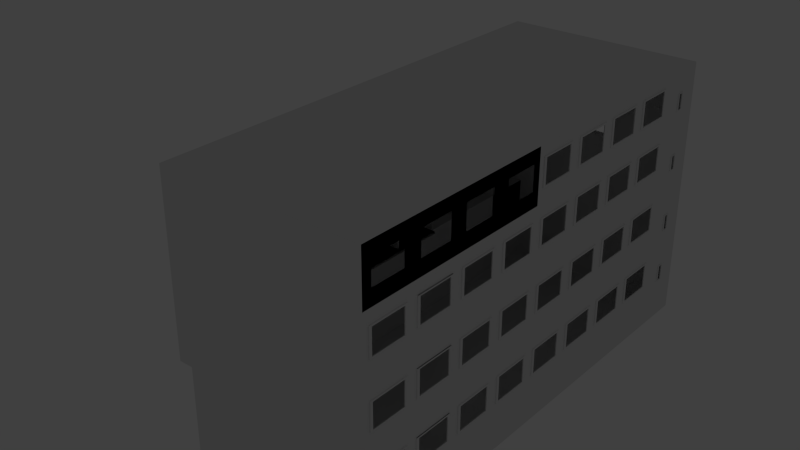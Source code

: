 # Source: BatAext_2_1.blend  (saved by Blender 2.73.0; exported with 4.5.12 LTS)
import bpy
from mathutils import Matrix  # noqa: F401  (used for matrix-valued properties, if any)

bpy.ops.wm.read_factory_settings(use_empty=True)
scene = bpy.context.scene
scene.name = 'Scene'

# ---- collections
col_collection_1 = bpy.data.collections.new('Collection 1'); scene.collection.children.link(col_collection_1)

# ---- materials (node trees are filled in below, after node groups)
mat_material = bpy.data.materials.new('Material')
mat_material.alpha_threshold = 0.0
mat_material.use_transparent_shadow = False
mat_material.roughness = 0.5
mat_material.line_color = (0.0, 0.0, 0.0, 1.0)

# ---- material node trees

# ---- world
world_world = bpy.data.worlds.new('World'); scene.world = world_world
world_world.color = (0.05088, 0.05088, 0.05088)
world_world.use_sun_shadow = False
world_world.sun_shadow_jitter_overblur = 0.0
world_world.cycles.sampling_method = 'MANUAL'
world_world.cycles.sample_map_resolution = 256

# ---- lights
light_lamp = bpy.data.lights.new('Lamp', 'POINT')
light_lamp.transmission_factor = 0.0
light_lamp.cutoff_distance = 30.0
light_lamp.energy = 100.0
light_lamp.shadow_buffer_clip_start = 1.001
light_lamp.shadow_soft_size = 0.1
light_lamp.shadow_maximum_resolution = 0.006
light_lamp.use_absolute_resolution = True
light_lamp.cycles.use_multiple_importance_sampling = False

# ---- meshes
me_cube_001 = bpy.data.meshes.new('Cube.001')
me_cube_001.from_pydata([(-0.8335, -0.8417, -0.9322), (-0.8335, 0.8417, -0.9322), (0.8335, 0.8417, -0.9322), (0.8335, -0.8417, -0.9322), (-0.8335, -0.8417, 1.006), (-0.8335, 0.8417, 1.006), (0.8335, 0.8417, 1.006), (0.8335, -0.8417, 1.006), (-0.8335, -0.8417, -0.5565), (-0.8335, -0.8418, -0.1091), (-0.8335, -0.8419, 0.361), (-0.8335, -0.8419, 0.7779), (-0.8335, 0.8417, 0.7779), (-0.8335, 0.8417, 0.361), (-0.8335, 0.8417, -0.1091), (-0.8335, 0.8417, -0.5565), (0.8335, 0.8417, 0.7779), (0.8335, 0.8417, 0.361), (0.8335, 0.8417, -0.1091), (0.8335, 0.8417, -0.5565), (0.8335, -0.8417, 0.7779), (0.8335, -0.8417, 0.361), (0.8335, -0.8417, -0.1091), (0.8335, -0.8417, -0.5565), (-0.8335, -0.6546, 1.006), (-0.8335, -0.4676, 1.006), (-0.8335, -0.2806, 1.006), (-0.8335, -0.09352, 1.006), (-0.8335, 0.09352, 1.006), (-0.8335, 0.2806, 1.006), (-0.8335, 0.4676, 1.006), (-0.8335, 0.6546, 1.006), (-0.8335, 0.6546, -0.9322), (-0.8335, 0.4676, -0.9322), (-0.8335, 0.2806, -0.9322), (-0.8335, 0.09352, -0.9322), (-0.8335, -0.09352, -0.9322), (-0.8335, -0.2806, -0.9322), (-0.8335, -0.4676, -0.9322), (-0.8335, -0.6547, -0.9322), (0.8335, 0.6546, 1.006), (0.8335, 0.4676, 1.006), (0.8335, 0.2806, 1.006), (0.8335, 0.09352, 1.006), (0.8335, -0.09352, 1.006), (0.8335, -0.2806, 1.006), (0.8335, -0.4676, 1.006), (0.8335, -0.6546, 1.006), (0.8335, -0.6546, -0.9322), (0.8335, -0.4676, -0.9322), (0.8335, -0.2806, -0.9322), (0.8335, -0.09374, -0.9322), (0.8335, 0.09352, -0.9322), (0.8335, 0.2806, -0.9322), (0.8335, 0.4676, -0.9322), (0.8335, 0.6546, -0.9322), (0.8335, -0.6546, 0.7779), (0.8335, -0.4676, 0.7779), (0.8335, -0.2806, 0.7779), (0.8335, -0.09352, 0.7779), (0.8335, 0.09352, 0.7779), (0.8335, 0.2806, 0.7779), (0.8335, 0.4676, 0.7779), (0.8335, 0.6546, 0.7779), (0.8335, -0.4871, -0.2613), (0.8335, -0.4871, -0.4601), (0.8335, -0.6341, -0.4601), (0.8335, -0.6341, -0.2613), (0.8335, -0.6242, -0.4501), (0.8419, -0.6241, -0.4501), (0.8419, -0.6846, -0.4501), (0.8335, 0.6546, 0.361), (0.8419, -0.8117, -0.4501), (0.8335, -0.6846, -0.4501), (0.8335, -0.8117, -0.4501), (0.8335, -0.8217, -0.4601), (0.8335, -0.8217, -0.2613), (0.8335, 0.6546, -0.1091), (0.8335, -0.6546, -0.1075), (0.8335, -0.6546, -0.5565), (0.8335, -0.4676, -0.5565), (0.8335, 0.6546, -0.5565), (0.8335, -0.09374, -0.5565), (0.8335, -0.6546, -0.5565), (0.8335, -0.8417, -0.5565), (-0.8335, 0.6546, 0.7779), (-0.8335, 0.4676, 0.7779), (-0.8335, 0.2806, 0.7779), (-0.8335, 0.09352, 0.7779), (-0.8335, -0.09352, 0.7779), (-0.8335, -0.2806, 0.7779), (-0.8335, -0.4676, 0.7779), (-0.8335, -0.6546, 0.7779), (-0.8335, 0.6546, 0.361), (-0.8335, 0.4676, 0.361), (-0.8335, 0.2806, 0.361), (-0.8335, 0.09352, 0.361), (-0.8335, -0.09352, 0.361), (-0.8335, -0.2806, 0.361), (-0.8335, -0.4676, 0.361), (-0.8335, -0.6546, 0.361), (-0.8335, 0.6546, -0.1091), (-0.8335, 0.4676, -0.1091), (-0.8335, 0.2806, -0.1091), (-0.8335, 0.09352, -0.1091), (-0.8335, -0.09352, -0.1091), (-0.8335, -0.2806, -0.1091), (-0.8335, -0.4676, -0.1091), (-0.8335, -0.6545, -0.1091), (-0.8335, 0.6546, -0.5565), (-0.8335, 0.4676, -0.5565), (-0.8335, 0.2806, -0.5565), (-0.8335, 0.09352, -0.5565), (-0.8335, -0.09352, -0.5565), (-0.8335, -0.2806, -0.5565), (-0.8335, -0.4676, -0.5565), (-0.8335, -0.6545, -0.5565), (-0.8335, 0.7941, -0.604), (-0.8335, 0.7941, -0.6831), (-0.8335, 0.7022, -0.6831), (-0.8335, 0.7022, -0.604), (-0.8335, 0.7891, -0.609), (-0.8335, 0.7891, -0.6781), (-0.8335, 0.7072, -0.6781), (-0.8335, 0.7072, -0.609), (-0.8398, 0.7941, -0.604), (-0.8398, 0.7941, -0.6831), (-0.8398, 0.7022, -0.6831), (-0.8398, 0.7022, -0.604), (-0.8398, 0.7891, -0.609), (-0.8398, 0.7891, -0.6781), (-0.8398, 0.7072, -0.6781), (-0.8398, 0.7072, -0.609), (-0.8335, 0.6546, -0.1091), (-0.8335, 0.8417, -0.5565), (-0.8335, 0.6546, -0.5565), (-0.8335, 0.8417, -0.1091), (-0.8335, 0.7941, -0.1617), (-0.8335, 0.7941, -0.2509), (-0.8335, 0.7022, -0.2509), (-0.8335, 0.7022, -0.1617), (-0.8398, 0.7941, -0.1617), (-0.8398, 0.7941, -0.2509), (-0.8398, 0.7022, -0.2509), (-0.8398, 0.7022, -0.1617), (-0.8398, 0.7891, -0.1674), (-0.8398, 0.7891, -0.2453), (-0.8398, 0.7072, -0.2453), (-0.8398, 0.7072, -0.1674), (-0.8335, 0.7941, -0.1617), (-0.8335, 0.7941, -0.2509), (-0.8335, 0.7022, -0.2509), (-0.8335, 0.7022, -0.1617), (-0.8398, 0.7941, -0.1617), (-0.8398, 0.7941, -0.2509), (-0.8398, 0.7022, -0.2509), (-0.8398, 0.7022, -0.1617), (-0.8398, 0.7891, -0.1674), (-0.8398, 0.7891, -0.2453), (-0.8398, 0.7072, -0.2453), (-0.8398, 0.7072, -0.1674), (-0.8335, 0.7941, 0.2922), (-0.8335, 0.7941, 0.203), (-0.8335, 0.7022, 0.203), (-0.8335, 0.7022, 0.2922), (-0.8398, 0.7941, 0.2922), (-0.8398, 0.7941, 0.203), (-0.8398, 0.7022, 0.203), (-0.8398, 0.7022, 0.2922), (-0.8398, 0.7891, 0.2866), (-0.8398, 0.7891, 0.2086), (-0.8398, 0.7072, 0.2086), (-0.8398, 0.7072, 0.2866), (-0.8335, 0.8417, -0.9322), (-0.8335, 0.8417, -0.5565), (-0.8335, 0.6546, -0.9322), (-0.8335, 0.6546, -0.5565), (-0.8335, 0.7941, -0.604), (-0.8335, 0.7941, -0.6831), (-0.8335, 0.7022, -0.6831), (-0.8335, 0.7022, -0.604), (-0.8335, 0.7891, -0.609), (-0.8335, 0.7891, -0.6781), (-0.8335, 0.7072, -0.6781), (-0.8335, 0.7072, -0.609), (-0.8398, 0.7941, -0.604), (-0.8398, 0.7941, -0.6831), (-0.8398, 0.7022, -0.6831), (-0.8398, 0.7022, -0.604), (-0.8398, 0.7891, -0.609), (-0.8398, 0.7891, -0.6781), (-0.8398, 0.7072, -0.6781), (-0.8398, 0.7072, -0.609), (-0.8335, 0.7941, 0.7097), (-0.8335, 0.7941, 0.6306), (-0.8335, 0.7022, 0.6306), (-0.8335, 0.7022, 0.7097), (-0.8335, 0.7891, 0.7047), (-0.8335, 0.7891, 0.6356), (-0.8335, 0.7072, 0.6356), (-0.8335, 0.7072, 0.7047), (-0.8398, 0.7941, 0.7097), (-0.8398, 0.7941, 0.6306), (-0.8398, 0.7022, 0.6306), (-0.8398, 0.7022, 0.7097), (-0.8398, 0.7891, 0.7047), (-0.8398, 0.7891, 0.6356), (-0.8398, 0.7072, 0.6356), (-0.8398, 0.7072, 0.7047), (-0.8335, 0.8417, -0.9322), (-0.8335, 0.8417, -0.5565), (-0.8335, 0.7941, -0.604), (-0.8335, 0.7941, -0.6831), (-0.8335, 0.7891, -0.6781), (-0.8335, 0.7072, -0.6781), (-0.8398, 0.7891, -0.6781), (-0.8398, 0.7072, -0.6781), (-0.8335, 0.8417, -0.9322), (-0.8335, 0.8417, -0.5565), (-0.8335, 0.6546, -0.9322), (-0.8335, 0.6546, -0.5565), (-0.8335, 0.7941, -0.604), (-0.8335, 0.7941, -0.6831), (-0.8335, 0.7022, -0.6831), (-0.8335, 0.7022, -0.604), (-0.8335, 0.7891, -0.609), (-0.8335, 0.7891, -0.6781), (-0.8335, 0.7072, -0.6781), (-0.8335, 0.7072, -0.609), (-0.8398, 0.7941, -0.604), (-0.8398, 0.7941, -0.6831), (-0.8398, 0.7022, -0.6831), (-0.8398, 0.7022, -0.604), (-0.8398, 0.7891, -0.609), (-0.8398, 0.7891, -0.6781), (-0.8398, 0.7072, -0.6781), (-0.8398, 0.7072, -0.609), (-0.8335, -0.7022, -0.604), (-0.8335, -0.7022, -0.6831), (-0.8335, -0.7072, -0.6781), (-0.8335, -0.7892, -0.6781), (-0.8398, -0.7072, -0.6781), (-0.8398, -0.7892, -0.6781), (-0.8335, -0.7022, -0.604), (-0.8335, -0.7022, -0.6831), (-0.8335, -0.7942, -0.6831), (-0.8335, -0.7942, -0.604), (-0.8335, -0.7072, -0.609), (-0.8335, -0.7072, -0.6781), (-0.8335, -0.7892, -0.6781), (-0.8335, -0.7892, -0.609), (-0.8398, -0.7022, -0.604), (-0.8398, -0.7022, -0.6831), (-0.8398, -0.7942, -0.6831), (-0.8398, -0.7942, -0.604), (-0.8398, -0.7072, -0.609), (-0.8398, -0.7072, -0.6781), (-0.8398, -0.7892, -0.6781), (-0.8398, -0.7892, -0.609), (-0.8335, 0.8417, 0.361), (-0.8335, -0.7021, -0.1617), (-0.8335, -0.7021, -0.2509), (-0.8335, -0.794, -0.2509), (-0.8335, -0.794, -0.1617), (-0.8398, -0.7021, -0.1617), (-0.8398, -0.7021, -0.2509), (-0.8398, -0.794, -0.2509), (-0.8398, -0.794, -0.1617), (-0.8398, -0.7071, -0.1674), (-0.8398, -0.7071, -0.2453), (-0.8398, -0.789, -0.2453), (-0.8398, -0.789, -0.1674), (-0.8335, 0.8417, 0.7779), (-0.8335, -0.7023, 0.2922), (-0.8335, -0.7023, 0.203), (-0.8335, -0.7943, 0.203), (-0.8335, -0.7943, 0.2922), (-0.8398, -0.7023, 0.2922), (-0.8398, -0.7023, 0.203), (-0.8398, -0.7943, 0.203), (-0.8398, -0.7943, 0.2922), (-0.8398, -0.7073, 0.2866), (-0.8398, -0.7073, 0.2086), (-0.8398, -0.7893, 0.2086), (-0.8398, -0.7893, 0.2866), (-0.8335, 0.6546, 0.7779), (-0.8335, 0.6546, 0.361), (-0.8335, 0.7941, 0.7097), (-0.8335, 0.7941, 0.6306), (-0.8335, 0.7022, 0.6306), (-0.8335, 0.7022, 0.7097), (-0.8335, 0.7891, 0.7047), (-0.8335, 0.7891, 0.6356), (-0.8335, 0.7072, 0.6356), (-0.8335, 0.7072, 0.7047), (-0.8398, 0.7941, 0.7097), (-0.8398, 0.7941, 0.6306), (-0.8398, 0.7022, 0.6306), (-0.8398, 0.7022, 0.7097), (-0.8398, 0.7891, 0.7047), (-0.8398, 0.7891, 0.6356), (-0.8398, 0.7072, 0.6356), (-0.8398, 0.7072, 0.7047), (-0.8335, -0.7024, 0.7097), (-0.8335, -0.7024, 0.6306), (-0.8335, -0.7943, 0.6306), (-0.8335, -0.7943, 0.7097), (-0.8335, -0.7074, 0.7047), (-0.8335, -0.7074, 0.6356), (-0.8335, -0.7893, 0.6356), (-0.8335, -0.7893, 0.7047), (-0.8398, -0.7024, 0.7097), (-0.8398, -0.7024, 0.6306), (-0.8398, -0.7943, 0.6306), (-0.8398, -0.7943, 0.7097), (-0.8398, -0.7074, 0.7047), (-0.8398, -0.7074, 0.6356), (-0.8398, -0.7893, 0.6356), (-0.8398, -0.7893, 0.7047), (-0.8335, 0.6518, -0.8556), (-0.8335, 0.4713, -0.8556), (-0.8335, 0.6518, -0.6315), (-0.8335, 0.4713, -0.6315), (-0.8335, 0.6418, -0.8456), (-0.8335, 0.4813, -0.8456), (-0.8335, 0.6418, -0.6415), (-0.8335, 0.4813, -0.6415), (-0.844, 0.6518, -0.8556), (-0.844, 0.4713, -0.8556), (-0.844, 0.6518, -0.6315), (-0.844, 0.4713, -0.6315), (-0.844, 0.6418, -0.8456), (-0.844, 0.4813, -0.8456), (-0.844, 0.6418, -0.6415), (-0.844, 0.4813, -0.6415), (-0.8335, 0.6546, -0.9322), (-0.8335, 0.4676, -0.9322), (-0.8335, 0.4644, -0.8556), (-0.8335, 0.2839, -0.8556), (-0.8335, 0.4644, -0.6315), (-0.8335, 0.2839, -0.6315), (-0.8335, 0.4544, -0.8456), (-0.8335, 0.2939, -0.8456), (-0.8335, 0.4544, -0.6415), (-0.8335, 0.2939, -0.6415), (-0.844, 0.4644, -0.8556), (-0.844, 0.2839, -0.8556), (-0.844, 0.4644, -0.6315), (-0.844, 0.2839, -0.6315), (-0.844, 0.4544, -0.8456), (-0.844, 0.2939, -0.8456), (-0.844, 0.4544, -0.6415), (-0.844, 0.2939, -0.6415), (-0.8335, 0.6546, -0.5565), (-0.8335, 0.4676, -0.5565), (-0.8335, 0.6518, -0.8556), (-0.8335, 0.4713, -0.8556), (-0.8335, 0.6518, -0.6315), (-0.8335, 0.4713, -0.6315), (-0.8335, 0.6418, -0.8456), (-0.8335, 0.4813, -0.8456), (-0.8335, 0.6418, -0.6415), (-0.8335, 0.4813, -0.6415), (-0.844, 0.6518, -0.8556), (-0.844, 0.4713, -0.8556), (-0.844, 0.6518, -0.6315), (-0.844, 0.4713, -0.6315), (-0.844, 0.6418, -0.8456), (-0.844, 0.4813, -0.8456), (-0.844, 0.6418, -0.6415), (-0.844, 0.4813, -0.6415), (-0.8335, 0.4644, -0.8556), (-0.8335, 0.2839, -0.8556), (-0.8335, 0.4644, -0.6315), (-0.8335, 0.2839, -0.6315), (-0.8335, 0.4544, -0.8456), (-0.8335, 0.2939, -0.8456), (-0.8335, 0.4544, -0.6415), (-0.8335, 0.2939, -0.6415), (-0.844, 0.4644, -0.8556), (-0.844, 0.2839, -0.8556), (-0.844, 0.4644, -0.6315), (-0.844, 0.2839, -0.6315), (-0.844, 0.4544, -0.8456), (-0.844, 0.2939, -0.8456), (-0.844, 0.4544, -0.6415), (-0.844, 0.2939, -0.6415), (-0.8335, -0.09603, -0.8556), (-0.8335, 0.2771, -0.8556), (-0.8335, 0.09656, -0.8556), (-0.8335, 0.2771, -0.6315), (-0.8335, 0.09656, -0.6315), (-0.8335, 0.2671, -0.8456), (-0.8335, 0.1066, -0.8456), (-0.8335, 0.2671, -0.6415), (-0.8335, 0.1066, -0.6415), (-0.844, 0.2771, -0.8556), (-0.844, 0.09656, -0.8556), (-0.844, 0.2771, -0.6315), (-0.844, 0.09656, -0.6315), (-0.844, 0.2671, -0.8456), (-0.844, 0.1066, -0.8456), (-0.844, 0.2671, -0.6415), (-0.844, 0.1066, -0.6415), (-0.8335, 0.08972, -0.8556), (-0.8335, -0.09084, -0.8556), (-0.8335, 0.08972, -0.6315), (-0.8335, -0.09084, -0.6315), (-0.8335, 0.07972, -0.8456), (-0.8335, -0.08084, -0.8456), (-0.8335, 0.07972, -0.6415), (-0.8335, -0.08084, -0.6415), (-0.844, 0.08972, -0.8556), (-0.844, -0.09084, -0.8556), (-0.844, 0.08972, -0.6315), (-0.844, -0.09084, -0.6315), (-0.844, 0.07972, -0.8456), (-0.844, -0.08084, -0.8456), (-0.844, 0.07972, -0.6415), (-0.844, -0.08084, -0.6415), (-0.8335, -0.09603, -0.6315), (-0.8335, -0.09603, -0.8556), (-0.8335, -0.2766, -0.8556), (-0.8335, -0.09603, -0.6315), (-0.8335, -0.2766, -0.6315), (-0.8335, -0.106, -0.8456), (-0.8335, -0.106, -0.6415), (-0.8335, -0.2666, -0.6415), (-0.844, -0.09603, -0.8556), (-0.844, -0.2766, -0.8556), (-0.844, -0.09603, -0.6315), (-0.844, -0.2766, -0.6315), (-0.844, -0.106, -0.8456), (-0.844, -0.2666, -0.8456), (-0.844, -0.106, -0.6415), (-0.844, -0.2666, -0.6415), (-0.8335, -0.2833, -0.8556), (-0.8335, -0.4639, -0.8556), (-0.8335, -0.2833, -0.6315), (-0.8335, -0.4639, -0.6315), (-0.8335, -0.2933, -0.8456), (-0.8335, -0.2933, -0.6415), (-0.8335, -0.4539, -0.6415), (-0.844, -0.2833, -0.8556), (-0.844, -0.4639, -0.8556), (-0.844, -0.2833, -0.6315), (-0.844, -0.4639, -0.6315), (-0.844, -0.2933, -0.8456), (-0.844, -0.4539, -0.8456), (-0.844, -0.2933, -0.6415), (-0.844, -0.4539, -0.6415), (-0.8335, -0.4707, -0.8556), (-0.8335, -0.6513, -0.8556), (-0.8335, -0.4707, -0.6315), (-0.8335, -0.6513, -0.6315), (-0.8335, -0.4807, -0.8456), (-0.8335, -0.6413, -0.8456), (-0.8335, -0.4807, -0.6415), (-0.8335, -0.6413, -0.6415), (-0.844, -0.4707, -0.8556), (-0.844, -0.6513, -0.8556), (-0.844, -0.4707, -0.6315), (-0.844, -0.6513, -0.6315), (-0.844, -0.4807, -0.8456), (-0.844, -0.6413, -0.8456), (-0.844, -0.4807, -0.6415), (-0.844, -0.6413, -0.6415), (-0.8335, 0.4813, -0.4345), (-0.8335, 0.4813, -0.2304), (-0.844, 0.4813, -0.4345), (-0.844, 0.4813, -0.2304), (-0.8335, 0.4644, -0.4445), (-0.8335, 0.4644, -0.2204), (-0.8335, 0.6518, -0.4445), (-0.8335, 0.4713, -0.4445), (-0.8335, 0.6518, -0.2204), (-0.8335, 0.4713, -0.2204), (-0.8335, 0.6418, -0.4345), (-0.8335, 0.4813, -0.4345), (-0.8335, 0.6418, -0.2304), (-0.8335, 0.4813, -0.2304), (-0.844, 0.6518, -0.4445), (-0.844, 0.4713, -0.4445), (-0.844, 0.6518, -0.2204), (-0.844, 0.4713, -0.2204), (-0.844, 0.6418, -0.4345), (-0.844, 0.4813, -0.4345), (-0.844, 0.6418, -0.2304), (-0.844, 0.4813, -0.2304), (-0.8335, 0.4644, -0.4445), (-0.8335, 0.2839, -0.4445), (-0.8335, 0.4644, -0.2204), (-0.8335, 0.2839, -0.2204), (-0.8335, 0.4544, -0.4345), (-0.8335, 0.2939, -0.4345), (-0.8335, 0.4544, -0.2304), (-0.8335, 0.2939, -0.2304), (-0.844, 0.4644, -0.4445), (-0.844, 0.2839, -0.4445), (-0.844, 0.4644, -0.2204), (-0.844, 0.2839, -0.2204), (-0.844, 0.4544, -0.4345), (-0.844, 0.2939, -0.4345), (-0.844, 0.4544, -0.2304), (-0.844, 0.2939, -0.2304), (-0.8335, -0.09603, -0.4445), (-0.8335, 0.2771, -0.4445), (-0.8335, 0.09656, -0.4445), (-0.8335, 0.2771, -0.2204), (-0.8335, 0.09656, -0.2204), (-0.8335, 0.2671, -0.4345), (-0.8335, 0.2671, -0.2304), (-0.8335, 0.1066, -0.2304), (-0.844, 0.2771, -0.4445), (-0.844, 0.09656, -0.4445), (-0.844, 0.2771, -0.2204), (-0.844, 0.09656, -0.2204), (-0.844, 0.2671, -0.4345), (-0.844, 0.1066, -0.4345), (-0.844, 0.2671, -0.2304), (-0.844, 0.1066, -0.2304), (-0.8335, 0.08972, -0.4445), (-0.8335, -0.09084, -0.4445), (-0.8335, 0.08972, -0.2204), (-0.8335, -0.09084, -0.2204), (-0.8335, 0.07972, -0.4345), (-0.8335, -0.08084, -0.4345), (-0.8335, 0.07972, -0.2304), (-0.8335, -0.08084, -0.2304), (-0.844, 0.08972, -0.4445), (-0.844, -0.09084, -0.4445), (-0.844, 0.08972, -0.2204), (-0.844, -0.09084, -0.2204), (-0.844, 0.07972, -0.4345), (-0.844, -0.08084, -0.4345), (-0.844, 0.07972, -0.2304), (-0.844, -0.08084, -0.2304), (-0.8335, -0.09603, -0.2204), (-0.8335, -0.09603, -0.4445), (-0.8335, -0.2766, -0.4445), (-0.8335, -0.09603, -0.2204), (-0.8335, -0.2766, -0.2204), (-0.8335, -0.106, -0.4345), (-0.8335, -0.106, -0.2304), (-0.8335, -0.2666, -0.2304), (-0.844, -0.09603, -0.4445), (-0.844, -0.2766, -0.4445), (-0.844, -0.09603, -0.2204), (-0.844, -0.2766, -0.2204), (-0.844, -0.106, -0.4345), (-0.844, -0.2666, -0.4345), (-0.844, -0.106, -0.2304), (-0.844, -0.2666, -0.2304), (-0.8335, -0.2833, -0.4445), (-0.8335, -0.4639, -0.4445), (-0.8335, -0.2833, -0.2204), (-0.8335, -0.4639, -0.2204), (-0.8335, -0.2933, -0.4345), (-0.8335, -0.2933, -0.2304), (-0.8335, -0.4539, -0.2304), (-0.844, -0.2833, -0.4445), (-0.844, -0.4639, -0.4445), (-0.844, -0.2833, -0.2204), (-0.844, -0.4639, -0.2204), (-0.844, -0.2933, -0.4345), (-0.844, -0.4539, -0.4345), (-0.844, -0.2933, -0.2304), (-0.844, -0.4539, -0.2304), (-0.8335, -0.4707, -0.4445), (-0.8335, -0.6513, -0.4445), (-0.8335, -0.4707, -0.2204), (-0.8335, -0.6513, -0.2204), (-0.8335, -0.4807, -0.4345), (-0.8335, -0.6413, -0.4345), (-0.8335, -0.4807, -0.2304), (-0.8335, -0.6413, -0.2304), (-0.844, -0.4707, -0.4445), (-0.844, -0.6513, -0.4445), (-0.844, -0.4707, -0.2204), (-0.844, -0.6513, -0.2204), (-0.844, -0.4807, -0.4345), (-0.844, -0.6413, -0.4345), (-0.844, -0.4807, -0.2304), (-0.844, -0.6413, -0.2304), (-0.8335, 0.4813, 0.02149), (-0.8335, 0.4813, 0.2256), (-0.844, 0.4813, 0.02149), (-0.844, 0.4813, 0.2256), (-0.8335, 0.4644, 0.01149), (-0.8335, 0.4644, 0.2356), (-0.8335, 0.6518, 0.01149), (-0.8335, 0.4713, 0.01149), (-0.8335, 0.6518, 0.2356), (-0.8335, 0.4713, 0.2356), (-0.8335, 0.6418, 0.02149), (-0.8335, 0.6418, 0.2256), (-0.8335, 0.4813, 0.2256), (-0.844, 0.6518, 0.01149), (-0.844, 0.4713, 0.01149), (-0.844, 0.6518, 0.2356), (-0.844, 0.4713, 0.2356), (-0.844, 0.6418, 0.02149), (-0.844, 0.4813, 0.02149), (-0.844, 0.6418, 0.2256), (-0.844, 0.4813, 0.2256), (-0.8335, 0.4644, 0.01149), (-0.8335, 0.2839, 0.01149), (-0.8335, 0.4644, 0.2356), (-0.8335, 0.2839, 0.2356), (-0.8335, 0.4544, 0.02149), (-0.8335, 0.2939, 0.02149), (-0.8335, 0.4544, 0.2256), (-0.8335, 0.2939, 0.2256), (-0.844, 0.4644, 0.01149), (-0.844, 0.2839, 0.01149), (-0.844, 0.4644, 0.2356), (-0.844, 0.2839, 0.2356), (-0.844, 0.4544, 0.02149), (-0.844, 0.2939, 0.02149), (-0.844, 0.4544, 0.2256), (-0.844, 0.2939, 0.2256), (-0.8335, -0.09603, 0.01149), (-0.8335, 0.2771, 0.01149), (-0.8335, 0.09656, 0.01149), (-0.8335, 0.2771, 0.2356), (-0.8335, 0.09656, 0.2356), (-0.8335, 0.2671, 0.02149), (-0.8335, 0.2671, 0.2256), (-0.8335, 0.1066, 0.2256), (-0.844, 0.2771, 0.01149), (-0.844, 0.09656, 0.01149), (-0.844, 0.2771, 0.2356), (-0.844, 0.09656, 0.2356), (-0.844, 0.2671, 0.02149), (-0.844, 0.1066, 0.02149), (-0.844, 0.2671, 0.2256), (-0.844, 0.1066, 0.2256), (-0.8335, 0.08972, 0.01149), (-0.8335, -0.09084, 0.01149), (-0.8335, 0.08972, 0.2356), (-0.8335, -0.09084, 0.2356), (-0.8335, 0.07972, 0.02149), (-0.8335, -0.08084, 0.02149), (-0.8335, 0.07972, 0.2256), (-0.8335, -0.08084, 0.2256), (-0.844, 0.08972, 0.01149), (-0.844, -0.09084, 0.01149), (-0.844, 0.08972, 0.2356), (-0.844, -0.09084, 0.2356), (-0.844, 0.07972, 0.02149), (-0.844, -0.08084, 0.02149), (-0.844, 0.07972, 0.2256), (-0.844, -0.08084, 0.2256), (-0.8335, -0.09603, 0.2356), (-0.8335, -0.09603, 0.01149), (-0.8335, -0.2766, 0.01149), (-0.8335, -0.09603, 0.2356), (-0.8335, -0.2766, 0.2356), (-0.8335, -0.106, 0.02149), (-0.8335, -0.106, 0.2256), (-0.8335, -0.2666, 0.2256), (-0.844, -0.09603, 0.01149), (-0.844, -0.2766, 0.01149), (-0.844, -0.09603, 0.2356), (-0.844, -0.2766, 0.2356), (-0.844, -0.106, 0.02149), (-0.844, -0.2666, 0.02149), (-0.844, -0.106, 0.2256), (-0.844, -0.2666, 0.2256), (-0.8335, -0.2833, 0.01149), (-0.8335, -0.4639, 0.01149), (-0.8335, -0.2833, 0.2356), (-0.8335, -0.4639, 0.2356), (-0.8335, -0.2933, 0.02149), (-0.8335, -0.2933, 0.2256), (-0.8335, -0.4539, 0.2256), (-0.844, -0.2833, 0.01149), (-0.844, -0.4639, 0.01149), (-0.844, -0.2833, 0.2356), (-0.844, -0.4639, 0.2356), (-0.844, -0.2933, 0.02149), (-0.844, -0.4539, 0.02149), (-0.844, -0.2933, 0.2256), (-0.844, -0.4539, 0.2256), (-0.8335, -0.4707, 0.01149), (-0.8335, -0.6513, 0.01149), (-0.8335, -0.4707, 0.2356), (-0.8335, -0.6513, 0.2356), (-0.8335, -0.4807, 0.02149), (-0.8335, -0.6413, 0.02149), (-0.8335, -0.4807, 0.2256), (-0.8335, -0.6413, 0.2256), (-0.844, -0.4707, 0.01149), (-0.844, -0.6513, 0.01149), (-0.844, -0.4707, 0.2356), (-0.844, -0.6513, 0.2356), (-0.844, -0.4807, 0.02149), (-0.844, -0.6413, 0.02149), (-0.844, -0.4807, 0.2256), (-0.844, -0.6413, 0.2256), (-0.8029, 0.2806, 0.7779), (-0.8029, 0.09352, 0.7779), (-0.8029, -0.09352, 0.7779), (-0.8029, -0.2806, 0.7779), (-0.8029, 0.2806, 0.361), (-0.8029, 0.09352, 0.361), (-0.8029, -0.09352, 0.361), (-0.8029, -0.2806, 0.361), (-0.8335, 0.2806, -0.9322), (-0.8335, 0.09352, -0.9322), (-0.8335, -0.09352, -0.9322), (-0.8335, -0.2806, -0.9322), (-0.8335, -0.4676, -0.9322), (-0.8335, -0.6547, -0.9322), (-0.8335, 0.6546, -0.9322), (-0.8335, 0.4676, -0.9322), (-0.8335, 0.6518, -0.8556), (-0.8335, 0.4713, -0.8556), (-0.8335, 0.4644, -0.8556), (-0.8335, 0.2839, -0.8556), (-0.8335, 0.2771, -0.8556), (-0.8335, 0.09656, -0.8556), (-0.8335, 0.08972, -0.8556), (-0.8335, -0.09084, -0.8556), (-0.8335, -0.09603, -0.8556), (-0.8335, -0.2766, -0.8556), (-0.8335, -0.2833, -0.8556), (-0.8335, -0.4639, -0.8556), (-0.8335, -0.4707, -0.8556), (-0.8335, -0.6513, -0.8556), (-0.8756, 0.2806, -0.9322), (-0.8756, 0.09352, -0.9322), (-0.8756, -0.09352, -0.9322), (-0.8756, -0.2806, -0.9322), (-0.8756, -0.4676, -0.9322), (-0.8756, -0.6547, -0.9322), (-0.8756, 0.6546, -0.9322), (-0.8756, 0.4676, -0.9322), (-0.8756, 0.6518, -0.8556), (-0.8756, 0.4713, -0.8556), (-0.8756, 0.4644, -0.8556), (-0.8756, 0.2839, -0.8556), (-0.8756, 0.2771, -0.8556), (-0.8756, 0.09656, -0.8556), (-0.8756, 0.08972, -0.8556), (-0.8756, -0.09084, -0.8556), (-0.8756, -0.09603, -0.8556), (-0.8756, -0.2766, -0.8556), (-0.8756, -0.2833, -0.8556), (-0.8756, -0.4639, -0.8556), (-0.8756, -0.4707, -0.8556), (-0.8756, -0.6513, -0.8556), (-0.8756, 0.4676, 0.361), (-0.8756, 0.2806, 0.361), (-0.8756, 0.09352, 0.361), (-0.8756, -0.09352, 0.361), (-0.8756, -0.2806, 0.361), (-0.8756, -0.4676, 0.361), (-0.8756, -0.6546, 0.361), (-0.8756, 0.4676, -0.1091), (-0.8756, 0.2806, -0.1091), (-0.8756, 0.09352, -0.1091), (-0.8756, -0.09352, -0.1091), (-0.8756, -0.2806, -0.1091), (-0.8756, -0.4676, -0.1091), (-0.8756, -0.6545, -0.1091), (-0.8756, 0.2806, -0.5565), (-0.8756, 0.09352, -0.5565), (-0.8756, -0.09352, -0.5565), (-0.8756, -0.2806, -0.5565), (-0.8756, -0.4676, -0.5565), (-0.8756, -0.6545, -0.5565), (-0.8756, 0.6546, -0.1091), (-0.8756, 0.6546, 0.361), (-0.8756, 0.6546, -0.5565), (-0.8756, 0.4676, -0.5565), (-0.8756, 0.6518, -0.6315), (-0.8756, 0.4713, -0.6315), (-0.8756, 0.4644, -0.6315), (-0.8756, 0.2839, -0.6315), (-0.8756, 0.2771, -0.6315), (-0.8756, 0.09656, -0.6315), (-0.8756, 0.08972, -0.6315), (-0.8756, -0.09084, -0.6315), (-0.8756, -0.09603, -0.6315), (-0.8756, -0.2766, -0.6315), (-0.8756, -0.2833, -0.6315), (-0.8756, -0.4639, -0.6315), (-0.8756, -0.4707, -0.6315), (-0.8756, -0.6513, -0.6315), (-0.8756, 0.6518, -0.4445), (-0.8756, 0.4713, -0.4445), (-0.8756, 0.6518, -0.2204), (-0.8756, 0.4713, -0.2204), (-0.8756, 0.4644, -0.4445), (-0.8756, 0.2839, -0.4445), (-0.8756, 0.4644, -0.2204), (-0.8756, 0.2839, -0.2204), (-0.8756, 0.2771, -0.4445), (-0.8756, 0.09656, -0.4445), (-0.8756, 0.2771, -0.2204), (-0.8756, 0.09656, -0.2204), (-0.8756, 0.08972, -0.4445), (-0.8756, -0.09084, -0.4445), (-0.8756, 0.08972, -0.2204), (-0.8756, -0.09084, -0.2204), (-0.8756, -0.09603, -0.4445), (-0.8756, -0.2766, -0.4445), (-0.8756, -0.09603, -0.2204), (-0.8756, -0.2766, -0.2204), (-0.8756, -0.2833, -0.4445), (-0.8756, -0.4639, -0.4445), (-0.8756, -0.2833, -0.2204), (-0.8756, -0.4639, -0.2204), (-0.8756, -0.4707, -0.4445), (-0.8756, -0.6513, -0.4445), (-0.8756, -0.4707, -0.2204), (-0.8756, -0.6513, -0.2204), (-0.8756, 0.6518, 0.01149), (-0.8756, 0.4713, 0.01149), (-0.8756, 0.6518, 0.2356), (-0.8756, 0.4713, 0.2356), (-0.8756, 0.4644, 0.01149), (-0.8756, 0.2839, 0.01149), (-0.8756, 0.4644, 0.2356), (-0.8756, 0.2839, 0.2356), (-0.8756, 0.2771, 0.01149), (-0.8756, 0.09656, 0.01149), (-0.8756, 0.2771, 0.2356), (-0.8756, 0.09656, 0.2356), (-0.8756, 0.08972, 0.01149), (-0.8756, -0.09084, 0.01149), (-0.8756, 0.08972, 0.2356), (-0.8756, -0.09084, 0.2356), (-0.8756, -0.09603, 0.01149), (-0.8756, -0.2766, 0.01149), (-0.8756, -0.09603, 0.2356), (-0.8756, -0.2766, 0.2356), (-0.8756, -0.2833, 0.01149), (-0.8756, -0.4639, 0.01149), (-0.8756, -0.2833, 0.2356), (-0.8756, -0.4639, 0.2356), (-0.8756, -0.4707, 0.01149), (-0.8756, -0.6513, 0.01149), (-0.8756, -0.4707, 0.2356), (-0.8756, -0.6513, 0.2356), (-0.9599, 0.4676, 0.361), (-0.9599, 0.2806, 0.361), (-0.9599, 0.09352, 0.361), (-0.9599, -0.09352, 0.361), (-0.9599, -0.2806, 0.361), (-0.9599, -0.4676, 0.361), (-0.9599, -0.6546, 0.361), (-0.9599, 0.4676, -0.1091), (-0.9599, 0.2806, -0.1091), (-0.9599, 0.09352, -0.1091), (-0.9599, -0.09352, -0.1091), (-0.9599, -0.2806, -0.1091), (-0.9599, -0.4676, -0.1091), (-0.9599, -0.6545, -0.1091), (-0.9599, 0.2806, -0.5565), (-0.9599, 0.09352, -0.5565), (-0.9599, -0.09352, -0.5565), (-0.9599, -0.2806, -0.5565), (-0.9599, -0.4676, -0.5565), (-0.9599, -0.6545, -0.5565), (-0.9599, 0.6546, -0.1091), (-0.9599, 0.6546, 0.361), (-0.9599, 0.6546, -0.5565), (-0.9599, 0.4676, -0.5565), (-0.9599, 0.6518, -0.6315), (-0.9599, 0.4713, -0.6315), (-0.9599, 0.4644, -0.6315), (-0.9599, 0.2839, -0.6315), (-0.9599, 0.2771, -0.6315), (-0.9599, 0.09656, -0.6315), (-0.9599, 0.08972, -0.6315), (-0.9599, -0.09084, -0.6315), (-0.9599, -0.09603, -0.6315), (-0.9599, -0.2766, -0.6315), (-0.9599, -0.2833, -0.6315), (-0.9599, -0.4639, -0.6315), (-0.9599, -0.4707, -0.6315), (-0.9599, -0.6513, -0.6315), (-0.9599, 0.6518, -0.4445), (-0.9599, 0.4713, -0.4445), (-0.9599, 0.6518, -0.2204), (-0.9599, 0.4713, -0.2204), (-0.9599, 0.4644, -0.4445), (-0.9599, 0.2839, -0.4445), (-0.9599, 0.4644, -0.2204), (-0.9599, 0.2839, -0.2204), (-0.9599, 0.2771, -0.4445), (-0.9599, 0.09656, -0.4445), (-0.9599, 0.2771, -0.2204), (-0.9599, 0.09656, -0.2204), (-0.9599, 0.08972, -0.4445), (-0.9599, -0.09084, -0.4445), (-0.9599, 0.08972, -0.2204), (-0.9599, -0.09084, -0.2204), (-0.9599, -0.09603, -0.4445), (-0.9599, -0.2766, -0.4445), (-0.9599, -0.09603, -0.2204), (-0.9599, -0.2766, -0.2204), (-0.9599, -0.2833, -0.4445), (-0.9599, -0.4639, -0.4445), (-0.9599, -0.2833, -0.2204), (-0.9599, -0.4639, -0.2204), (-0.9599, -0.4707, -0.4445), (-0.9599, -0.6513, -0.4445), (-0.9599, -0.4707, -0.2204), (-0.9599, -0.6513, -0.2204), (-0.9599, 0.6518, 0.01149), (-0.9599, 0.4713, 0.01149), (-0.9599, 0.6518, 0.2356), (-0.9599, 0.4713, 0.2356), (-0.9599, 0.4644, 0.01149), (-0.9599, 0.2839, 0.01149), (-0.9599, 0.4644, 0.2356), (-0.9599, 0.2839, 0.2356), (-0.9599, 0.2771, 0.01149), (-0.9599, 0.09656, 0.01149), (-0.9599, 0.2771, 0.2356), (-0.9599, 0.09656, 0.2356), (-0.9599, 0.08972, 0.01149), (-0.9599, -0.09084, 0.01149), (-0.9599, 0.08972, 0.2356), (-0.9599, -0.09084, 0.2356), (-0.9599, -0.09603, 0.01149), (-0.9599, -0.2766, 0.01149), (-0.9599, -0.09603, 0.2356), (-0.9599, -0.2766, 0.2356), (-0.9599, -0.2833, 0.01149), (-0.9599, -0.4639, 0.01149), (-0.9599, -0.2833, 0.2356), (-0.9599, -0.4639, 0.2356), (-0.9599, -0.4707, 0.01149), (-0.9599, -0.6513, 0.01149), (-0.9599, -0.4707, 0.2356), (-0.9599, -0.6513, 0.2356), (-0.9599, 0.2806, -0.9322), (-0.9599, 0.09352, -0.9322), (-0.9599, -0.09352, -0.9322), (-0.9599, -0.2806, -0.9322), (-0.9599, -0.4676, -0.9322), (-0.9599, -0.6547, -0.9322), (-0.9599, 0.6546, -0.9322), (-0.9599, 0.4676, -0.9322), (-0.9599, 0.6518, -0.8556), (-0.9599, 0.4713, -0.8556), (-0.9599, 0.4644, -0.8556), (-0.9599, 0.2839, -0.8556), (-0.9599, 0.2771, -0.8556), (-0.9599, 0.09656, -0.8556), (-0.9599, 0.08972, -0.8556), (-0.9599, -0.09084, -0.8556), (-0.9599, -0.09603, -0.8556), (-0.9599, -0.2766, -0.8556), (-0.9599, -0.2833, -0.8556), (-0.9599, -0.4639, -0.8556), (-0.9599, -0.4707, -0.8556), (-0.9599, -0.6513, -0.8556), (-0.9599, 0.8417, 0.361), (-0.9599, 0.6546, 0.361), (-0.9599, 0.6546, -0.1091), (-0.9599, 0.8417, -0.5565), (-0.9599, 0.6546, -0.5565), (-0.9599, 0.8417, -0.1091), (-0.9599, 0.7941, -0.1617), (-0.9599, 0.7941, -0.2509), (-0.9599, 0.7022, -0.2509), (-0.9599, 0.7022, -0.1617), (-0.9599, 0.7941, 0.2922), (-0.9599, 0.7941, 0.203), (-0.9599, 0.7022, 0.203), (-0.9599, 0.7022, 0.2922), (-0.9599, 0.8417, -0.9322), (-0.9599, 0.8417, -0.5565), (-0.9599, 0.7941, -0.604), (-0.9599, 0.7941, -0.6831), (-0.9599, 0.8417, -0.9322), (-0.9599, 0.8417, -0.5565), (-0.9599, 0.6546, -0.9322), (-0.9599, 0.6546, -0.5565), (-0.9599, 0.7941, -0.604), (-0.9599, 0.7941, -0.6831), (-0.9599, 0.7022, -0.6831), (-0.9599, 0.7022, -0.604), (-0.8335, -0.8417, -0.9322), (-0.8335, -0.8417, -0.5565), (-0.8335, -0.8418, -0.1091), (-0.8335, -0.8419, 0.361), (-0.8335, -0.6547, -0.9322), (-0.8335, -0.6546, 0.361), (-0.8335, -0.6545, -0.1091), (-0.8335, -0.6545, -0.5565), (-0.8335, -0.7022, -0.604), (-0.8335, -0.7022, -0.6831), (-0.8335, -0.7022, -0.604), (-0.8335, -0.7022, -0.6831), (-0.8335, -0.7942, -0.6831), (-0.8335, -0.7942, -0.604), (-0.8335, -0.7021, -0.1617), (-0.8335, -0.7021, -0.2509), (-0.8335, -0.794, -0.2509), (-0.8335, -0.794, -0.1617), (-0.8335, -0.7023, 0.2922), (-0.8335, -0.7023, 0.203), (-0.8335, -0.7943, 0.203), (-0.8335, -0.7943, 0.2922), (-0.9599, 0.8417, 0.361), (-0.9599, 0.6546, 0.361), (-0.9599, 0.6546, -0.1091), (-0.9599, 0.8417, -0.5565), (-0.9599, 0.6546, -0.5565), (-0.9599, 0.8417, -0.1091), (-0.9599, 0.7941, -0.1617), (-0.9599, 0.7941, -0.2509), (-0.9599, 0.7022, -0.2509), (-0.9599, 0.7022, -0.1617), (-0.9599, 0.7941, 0.2922), (-0.9599, 0.7941, 0.203), (-0.9599, 0.7022, 0.203), (-0.9599, 0.7022, 0.2922), (-0.9599, 0.8417, -0.9322), (-0.9599, 0.8417, -0.5565), (-0.9599, 0.7941, -0.604), (-0.9599, 0.7941, -0.6831), (-0.9599, 0.8417, -0.9322), (-0.9599, 0.8417, -0.5565), (-0.9599, 0.6546, -0.9322), (-0.9599, 0.6546, -0.5565), (-0.9599, 0.7941, -0.604), (-0.9599, 0.7941, -0.6831), (-0.9599, 0.7022, -0.6831), (-0.9599, 0.7022, -0.604), (-0.9599, -0.8417, -0.9322), (-0.9599, -0.8417, -0.5565), (-0.9599, -0.8418, -0.1091), (-0.9599, -0.8419, 0.361), (-0.9599, -0.6547, -0.9322), (-0.9599, -0.6546, 0.361), (-0.9599, -0.6545, -0.1091), (-0.9599, -0.6545, -0.5565), (-0.9599, -0.7022, -0.604), (-0.9599, -0.7022, -0.6831), (-0.9599, -0.7022, -0.604), (-0.9599, -0.7022, -0.6831), (-0.9599, -0.7942, -0.6831), (-0.9599, -0.7942, -0.604), (-0.9599, -0.7021, -0.1617), (-0.9599, -0.7021, -0.2509), (-0.9599, -0.794, -0.2509), (-0.9599, -0.794, -0.1617), (-0.9599, -0.7023, 0.2922), (-0.9599, -0.7023, 0.203), (-0.9599, -0.7943, 0.203), (-0.9599, -0.7943, 0.2922), (-0.8335, -0.2806, 0.3811), (-0.8335, 0.2806, 0.3811), (-0.8335, 0.7022, 0.6344), (-0.8335, 0.7072, 0.6389), (-0.8398, 0.7022, 0.6344), (-0.8398, 0.7072, 0.6389), (-0.8335, -0.7024, 0.6344), (-0.8335, -0.7074, 0.6389), (-0.8398, -0.7024, 0.6344), (-0.8398, -0.7074, 0.6389), (-0.8029, -0.2806, 0.3811), (-0.8029, -0.09352, 0.3811), (-0.8029, 0.09352, 0.3811), (-0.8029, 0.2806, 0.3811), (-1.14, 0.2806, 0.361), (-1.14, 0.09352, 0.361), (-1.14, -0.09352, 0.361), (-1.14, -0.2806, 0.361), (-1.14, -0.2806, 0.3811), (-1.14, -0.09352, 0.3811), (-1.14, 0.09352, 0.3811), (-1.14, 0.2806, 0.3811), (0.8335, -0.8217, -0.6567), (0.8335, -0.8217, -0.8556), (0.8335, -0.6746, -0.8556), (0.8335, -0.6746, -0.6567), (0.8335, -0.8117, -0.6667), (0.8335, -0.8117, -0.8456), (0.8335, -0.6846, -0.8456), (0.8335, -0.6846, -0.6667), (0.8419, -0.8217, -0.6567), (0.8419, -0.8217, -0.8556), (0.8419, -0.6746, -0.8556), (0.8419, -0.6746, -0.6567), (0.8419, -0.8117, -0.6667), (0.8419, -0.8117, -0.8456), (0.8419, -0.6846, -0.8456), (0.8419, -0.6846, -0.6667), (0.8419, -0.6241, -0.8456), (0.8419, -0.6241, -0.6667), (0.8335, -0.6242, -0.8456), (0.8335, -0.6242, -0.6667), (0.8335, -0.6341, -0.6567), (0.8335, -0.6341, -0.8556), (0.8335, -0.4871, -0.8556), (0.8335, -0.4871, -0.6567), (0.8335, -0.6241, -0.6667), (0.8335, -0.4971, -0.8456), (0.8335, -0.4971, -0.6667), (0.8419, -0.6341, -0.6567), (0.8419, -0.6341, -0.8556), (0.8419, -0.4871, -0.8556), (0.8419, -0.4871, -0.6567), (0.8335, -0.4676, -0.9322), (0.8335, -0.6546, -0.9322), (0.8419, -0.4971, -0.8456), (0.8419, -0.4971, -0.6667), (0.8335, -0.2805, -0.9322), (0.8335, -0.2805, -0.5565), (0.8335, -0.8417, -0.9322), (0.8335, -0.4476, -0.6567), (0.8335, -0.4476, -0.8556), (0.8335, -0.3005, -0.8556), (0.8335, -0.3005, -0.6567), (0.8335, -0.4376, -0.6667), (0.8335, -0.4376, -0.8456), (0.8335, -0.3105, -0.8456), (0.8335, -0.3105, -0.6667), (0.8419, -0.4476, -0.6567), (0.8419, -0.4476, -0.8556), (0.8419, -0.3005, -0.8556), (0.8419, -0.3005, -0.6567), (0.8419, -0.4376, -0.6667), (0.8419, -0.4376, -0.8456), (0.8419, -0.3105, -0.8456), (0.8419, -0.3105, -0.6667), (0.8419, -0.25, -0.8456), (0.8419, -0.25, -0.6667), (0.8335, -0.2501, -0.8456), (0.8335, -0.2501, -0.6667), (0.8335, -0.26, -0.6567), (0.8335, -0.26, -0.8556), (0.8335, -0.113, -0.8556), (0.8335, -0.113, -0.6567), (0.8335, -0.25, -0.6667), (0.8335, -0.123, -0.8456), (0.8335, -0.123, -0.6667), (0.8419, -0.26, -0.6567), (0.8419, -0.26, -0.8556), (0.8419, -0.113, -0.8556), (0.8419, -0.113, -0.6567), (0.8419, -0.123, -0.8456), (0.8419, -0.123, -0.6667), (0.8335, -0.09374, -0.9322), (0.8335, -0.4676, -0.5565), (0.8335, -0.09374, -0.5565), (0.8335, -0.8217, -0.6567), (0.8335, -0.8217, -0.8556), (0.8335, -0.6746, -0.8556), (0.8335, -0.6746, -0.6567), (0.8335, -0.8117, -0.6667), (0.8335, -0.8117, -0.8456), (0.8335, -0.6846, -0.8456), (0.8335, -0.6846, -0.6667), (0.8419, -0.8217, -0.6567), (0.8419, -0.8217, -0.8556), (0.8419, -0.6746, -0.8556), (0.8419, -0.6746, -0.6567), (0.8419, -0.8117, -0.6667), (0.8419, -0.8117, -0.8456), (0.8419, -0.6846, -0.8456), (0.8419, -0.6846, -0.6667), (0.8419, -0.6241, -0.8456), (0.8419, -0.6241, -0.6667), (0.8335, -0.6242, -0.8456), (0.8335, -0.6242, -0.6667), (0.8335, -0.6341, -0.6567), (0.8335, -0.6341, -0.8556), (0.8335, -0.4871, -0.8556), (0.8335, -0.4871, -0.6567), (0.8335, -0.6241, -0.6667), (0.8335, -0.4971, -0.8456), (0.8335, -0.4971, -0.6667), (0.8419, -0.6341, -0.6567), (0.8419, -0.6341, -0.8556), (0.8419, -0.4871, -0.8556), (0.8419, -0.4871, -0.6567), (0.8419, -0.4971, -0.8456), (0.8419, -0.4971, -0.6667), (0.8335, -0.2805, -0.9322), (0.8335, -0.2805, -0.5565), (0.8335, -0.4476, -0.6567), (0.8335, -0.4476, -0.8556), (0.8335, -0.3005, -0.8556), (0.8335, -0.3005, -0.6567), (0.8335, -0.4376, -0.6667), (0.8335, -0.4376, -0.8456), (0.8335, -0.3105, -0.8456), (0.8335, -0.3105, -0.6667), (0.8419, -0.4476, -0.6567), (0.8419, -0.4476, -0.8556), (0.8419, -0.3005, -0.8556), (0.8419, -0.3005, -0.6567), (0.8419, -0.4376, -0.6667), (0.8419, -0.4376, -0.8456), (0.8419, -0.3105, -0.8456), (0.8419, -0.3105, -0.6667), (0.8419, -0.25, -0.8456), (0.8419, -0.25, -0.6667), (0.8335, -0.2501, -0.8456), (0.8335, -0.2501, -0.6667), (0.8335, -0.26, -0.6567), (0.8335, -0.26, -0.8556), (0.8335, -0.113, -0.8556), (0.8335, -0.113, -0.6567), (0.8335, -0.25, -0.6667), (0.8335, -0.123, -0.8456), (0.8335, -0.123, -0.6667), (0.8419, -0.26, -0.6567), (0.8419, -0.26, -0.8556), (0.8419, -0.113, -0.8556), (0.8419, -0.113, -0.6567), (0.8419, -0.123, -0.8456), (0.8419, -0.123, -0.6667), (0.8335, 0.2809, -0.9322), (0.8335, 0.0939, -0.9322), (0.8419, -0.6341, -0.2613), (0.8335, -0.4971, -0.4501), (0.8419, -0.4871, -0.2613), (0.8335, 0.0939, -0.5565), (0.8335, 0.2809, -0.5565), (0.8419, -0.4871, -0.4601), (0.8335, -0.07314, -0.6567), (0.8335, -0.07314, -0.8556), (0.8335, 0.0739, -0.8556), (0.8335, 0.0739, -0.6567), (0.8335, -0.06314, -0.6667), (0.8335, -0.06314, -0.8456), (0.8335, 0.0639, -0.8456), (0.8335, 0.0639, -0.6667), (0.8419, -0.07314, -0.6567), (0.8419, -0.07314, -0.8556), (0.8419, 0.0739, -0.8556), (0.8419, 0.0739, -0.6567), (0.8419, -0.06314, -0.6667), (0.8419, -0.06314, -0.8456), (0.8419, 0.0639, -0.8456), (0.8419, 0.0639, -0.6667), (0.8419, 0.1244, -0.8456), (0.8419, 0.1244, -0.6667), (0.8335, 0.1243, -0.8456), (0.8335, 0.1243, -0.6667), (0.8335, 0.1144, -0.6567), (0.8335, 0.1144, -0.8556), (0.8335, 0.2615, -0.8556), (0.8335, 0.2615, -0.6567), (0.8335, 0.1244, -0.6667), (0.8335, 0.2515, -0.8456), (0.8335, 0.2515, -0.6667), (0.8419, 0.1144, -0.6567), (0.8419, 0.1144, -0.8556), (0.8419, 0.2615, -0.8556), (0.8419, 0.2615, -0.6567), (0.8419, 0.2515, -0.8456), (0.8419, 0.2515, -0.6667), (0.8335, 0.468, -0.9322), (0.8335, 0.468, -0.5565), (0.8335, 0.301, -0.6567), (0.8335, 0.301, -0.8556), (0.8335, 0.448, -0.8556), (0.8335, 0.448, -0.6567), (0.8335, 0.311, -0.6667), (0.8335, 0.311, -0.8456), (0.8335, 0.438, -0.8456), (0.8335, 0.438, -0.6667), (0.8419, 0.301, -0.6567), (0.8419, 0.301, -0.8556), (0.8419, 0.448, -0.8556), (0.8419, 0.448, -0.6567), (0.8419, 0.311, -0.6667), (0.8419, 0.311, -0.8456), (0.8419, 0.438, -0.8456), (0.8419, 0.438, -0.6667), (0.8419, 0.4985, -0.8456), (0.8419, 0.4985, -0.6667), (0.8335, 0.4984, -0.8456), (0.8335, 0.4984, -0.6667), (0.8335, 0.4885, -0.6567), (0.8335, 0.4885, -0.8556), (0.8335, 0.6356, -0.8556), (0.8335, 0.6356, -0.6567), (0.8335, 0.4985, -0.6667), (0.8335, 0.6256, -0.8456), (0.8335, 0.6256, -0.6667), (0.8419, 0.4885, -0.6567), (0.8419, 0.4885, -0.8556), (0.8419, 0.6356, -0.8556), (0.8419, 0.6356, -0.6567), (0.8419, 0.6256, -0.8456), (0.8419, 0.6256, -0.6667), (0.8419, -0.4971, -0.4501), (0.8335, -0.4376, -0.4501), (0.8335, -0.3105, -0.4501), (0.8419, -0.4376, -0.4501), (0.8419, -0.3105, -0.4501), (0.8419, -0.25, -0.4501), (0.8335, -0.2501, -0.4501), (0.8335, -0.123, -0.4501), (0.8419, -0.123, -0.4501), (0.8335, -0.4676, -0.1075), (0.8335, -0.09374, -0.1075), (0.8335, -0.8217, -0.2613), (0.8335, -0.8217, -0.4601), (0.8335, -0.6746, -0.4601), (0.8335, -0.6746, -0.2613), (0.8335, -0.8117, -0.2713), (0.8335, -0.8117, -0.4501), (0.8335, -0.6846, -0.4501), (0.8335, -0.6846, -0.2713), (0.8419, -0.8217, -0.2613), (0.8419, -0.8217, -0.4601), (0.8419, -0.6746, -0.4601), (0.8419, -0.6746, -0.2613), (0.8419, -0.8117, -0.2713), (0.8419, -0.8117, -0.4501), (0.8419, -0.6846, -0.4501), (0.8419, -0.6846, -0.2713), (0.8419, -0.6241, -0.4501), (0.8419, -0.6241, -0.2713), (0.8335, -0.6242, -0.4501), (0.8335, -0.6242, -0.2713), (0.8335, -0.6341, -0.2613), (0.8335, -0.6341, -0.4601), (0.8335, -0.4871, -0.4601), (0.8335, -0.4871, -0.2613), (0.8335, -0.6241, -0.2713), (0.8335, -0.4971, -0.4501), (0.8335, -0.4971, -0.2713), (0.8419, -0.6341, -0.2613), (0.8419, -0.6341, -0.4601), (0.8419, -0.4871, -0.4601), (0.8419, -0.4871, -0.2613), (0.8419, -0.4971, -0.4501), (0.8419, -0.4971, -0.2713), (0.8335, -0.2805, -0.1075), (0.8335, -0.4476, -0.2613), (0.8335, -0.4476, -0.4601), (0.8335, -0.3005, -0.4601), (0.8335, -0.3005, -0.2613), (0.8335, -0.4376, -0.2713), (0.8335, -0.4376, -0.4501), (0.8335, -0.3105, -0.4501), (0.8335, -0.3105, -0.2713), (0.8419, -0.4476, -0.2613), (0.8419, -0.4476, -0.4601), (0.8419, -0.3005, -0.4601), (0.8419, -0.3005, -0.2613), (0.8419, -0.4376, -0.2713), (0.8419, -0.4376, -0.4501), (0.8419, -0.3105, -0.4501), (0.8419, -0.3105, -0.2713), (0.8419, -0.25, -0.4501), (0.8419, -0.25, -0.2713), (0.8335, -0.2501, -0.4501), (0.8335, -0.2501, -0.2713), (0.8335, -0.26, -0.2613), (0.8335, -0.26, -0.4601), (0.8335, -0.113, -0.4601), (0.8335, -0.113, -0.2613), (0.8335, -0.25, -0.2713), (0.8335, -0.123, -0.4501), (0.8335, -0.123, -0.2713), (0.8419, -0.26, -0.2613), (0.8419, -0.26, -0.4601), (0.8419, -0.113, -0.4601), (0.8419, -0.113, -0.2613), (0.8419, -0.123, -0.4501), (0.8419, -0.123, -0.2713), (0.8335, 0.0939, -0.1075), (0.8335, 0.2809, -0.1075), (0.8335, -0.07314, -0.2613), (0.8335, -0.07314, -0.4601), (0.8335, 0.0739, -0.4601), (0.8335, 0.0739, -0.2613), (0.8335, -0.06314, -0.2713), (0.8335, -0.06314, -0.4501), (0.8335, 0.0639, -0.4501), (0.8335, 0.0639, -0.2713), (0.8419, -0.07314, -0.2613), (0.8419, -0.07314, -0.4601), (0.8419, 0.0739, -0.4601), (0.8419, 0.0739, -0.2613), (0.8419, -0.06314, -0.2713), (0.8419, -0.06314, -0.4501), (0.8419, 0.0639, -0.4501), (0.8419, 0.0639, -0.2713), (0.8419, 0.1244, -0.4501), (0.8419, 0.1244, -0.2713), (0.8335, 0.1243, -0.4501), (0.8335, 0.1243, -0.2713), (0.8335, 0.1144, -0.2613), (0.8335, 0.1144, -0.4601), (0.8335, 0.2615, -0.4601), (0.8335, 0.2615, -0.2613), (0.8335, 0.1244, -0.2713), (0.8335, 0.2515, -0.4501), (0.8335, 0.2515, -0.2713), (0.8419, 0.1144, -0.2613), (0.8419, 0.1144, -0.4601), (0.8419, 0.2615, -0.4601), (0.8419, 0.2615, -0.2613), (0.8419, 0.2515, -0.4501), (0.8419, 0.2515, -0.2713), (0.8335, 0.468, -0.1075), (0.8335, 0.301, -0.2613), (0.8335, 0.301, -0.4601), (0.8335, 0.448, -0.4601), (0.8335, 0.448, -0.2613), (0.8335, 0.311, -0.2713), (0.8335, 0.311, -0.4501), (0.8335, 0.438, -0.4501), (0.8335, 0.438, -0.2713), (0.8419, 0.301, -0.2613), (0.8419, 0.301, -0.4601), (0.8419, 0.448, -0.4601), (0.8419, 0.448, -0.2613), (0.8419, 0.311, -0.2713), (0.8419, 0.311, -0.4501), (0.8419, 0.438, -0.4501), (0.8419, 0.438, -0.2713), (0.8419, 0.4985, -0.4501), (0.8419, 0.4985, -0.2713), (0.8335, 0.4984, -0.4501), (0.8335, 0.4984, -0.2713), (0.8335, 0.4885, -0.2613), (0.8335, 0.4885, -0.4601), (0.8335, 0.6356, -0.4601), (0.8335, 0.6356, -0.2613), (0.8335, 0.4985, -0.2713), (0.8335, 0.6256, -0.4501), (0.8335, 0.6256, -0.2713), (0.8419, 0.4885, -0.2613), (0.8419, 0.4885, -0.4601), (0.8419, 0.6356, -0.4601), (0.8419, 0.6356, -0.2613), (0.8419, 0.6256, -0.4501), (0.8419, 0.6256, -0.2713), (0.8335, -0.4871, 0.1933), (0.8335, -0.4871, -0.005592), (0.8335, -0.6341, -0.005592), (0.8335, -0.6341, 0.1933), (0.8335, -0.6242, 0.004408), (0.8419, -0.6241, 0.004408), (0.8419, -0.6846, 0.004408), (0.8419, -0.8117, 0.004408), (0.8335, -0.6846, 0.004408), (0.8335, -0.8117, 0.004408), (0.8335, -0.8217, -0.005592), (0.8335, -0.8217, 0.1933), (0.8335, -0.6546, 0.3609), (0.8335, -0.8417, 0.3609), (0.8419, -0.6341, 0.1933), (0.8335, -0.4971, 0.004408), (0.8419, -0.4871, 0.1933), (0.8419, -0.4871, -0.005592), (0.8419, -0.4971, 0.004408), (0.8335, -0.4376, 0.004408), (0.8335, -0.3105, 0.004408), (0.8419, -0.4376, 0.004408), (0.8419, -0.3105, 0.004408), (0.8419, -0.25, 0.004408), (0.8335, -0.2501, 0.004408), (0.8335, -0.123, 0.004408), (0.8419, -0.123, 0.004408), (0.8335, -0.4676, 0.3609), (0.8335, -0.09374, 0.3609), (0.8335, -0.8217, 0.1933), (0.8335, -0.8217, -0.005592), (0.8335, -0.6746, -0.005592), (0.8335, -0.6746, 0.1933), (0.8335, -0.8117, 0.1833), (0.8335, -0.8117, 0.004408), (0.8335, -0.6846, 0.004408), (0.8335, -0.6846, 0.1833), (0.8419, -0.8217, 0.1933), (0.8419, -0.8217, -0.005592), (0.8419, -0.6746, -0.005592), (0.8419, -0.6746, 0.1933), (0.8419, -0.8117, 0.1833), (0.8419, -0.8117, 0.004408), (0.8419, -0.6846, 0.004408), (0.8419, -0.6846, 0.1833), (0.8419, -0.6241, 0.004408), (0.8419, -0.6241, 0.1833), (0.8335, -0.6242, 0.004408), (0.8335, -0.6242, 0.1833), (0.8335, -0.6341, 0.1933), (0.8335, -0.6341, -0.005592), (0.8335, -0.4871, -0.005592), (0.8335, -0.4871, 0.1933), (0.8335, -0.6241, 0.1833), (0.8335, -0.4971, 0.004408), (0.8335, -0.4971, 0.1833), (0.8419, -0.6341, 0.1933), (0.8419, -0.6341, -0.005592), (0.8419, -0.4871, -0.005592), (0.8419, -0.4871, 0.1933), (0.8419, -0.4971, 0.004408), (0.8419, -0.4971, 0.1833), (0.8335, -0.2805, 0.3609), (0.8335, -0.4476, 0.1933), (0.8335, -0.4476, -0.005592), (0.8335, -0.3005, -0.005592), (0.8335, -0.3005, 0.1933), (0.8335, -0.4376, 0.1833), (0.8335, -0.4376, 0.004408), (0.8335, -0.3105, 0.004408), (0.8335, -0.3105, 0.1833), (0.8419, -0.4476, 0.1933), (0.8419, -0.4476, -0.005592), (0.8419, -0.3005, -0.005592), (0.8419, -0.3005, 0.1933), (0.8419, -0.4376, 0.1833), (0.8419, -0.4376, 0.004408), (0.8419, -0.3105, 0.004408), (0.8419, -0.3105, 0.1833), (0.8419, -0.25, 0.004408), (0.8419, -0.25, 0.1833), (0.8335, -0.2501, 0.004408), (0.8335, -0.2501, 0.1833), (0.8335, -0.26, 0.1933), (0.8335, -0.26, -0.005592), (0.8335, -0.113, -0.005592), (0.8335, -0.113, 0.1933), (0.8335, -0.25, 0.1833), (0.8335, -0.123, 0.004408), (0.8335, -0.123, 0.1833), (0.8419, -0.26, 0.1933), (0.8419, -0.26, -0.005592), (0.8419, -0.113, -0.005592), (0.8419, -0.113, 0.1933), (0.8419, -0.123, 0.004408), (0.8419, -0.123, 0.1833), (0.8335, 0.0939, 0.3609), (0.8335, 0.2809, 0.3609), (0.8335, -0.07314, 0.1933), (0.8335, -0.07314, -0.005592), (0.8335, 0.0739, -0.005592), (0.8335, 0.0739, 0.1933), (0.8335, -0.06314, 0.1833), (0.8335, -0.06314, 0.004408), (0.8335, 0.0639, 0.004408), (0.8335, 0.0639, 0.1833), (0.8419, -0.07314, 0.1933), (0.8419, -0.07314, -0.005592), (0.8419, 0.0739, -0.005592), (0.8419, 0.0739, 0.1933), (0.8419, -0.06314, 0.1833), (0.8419, -0.06314, 0.004408), (0.8419, 0.0639, 0.004408), (0.8419, 0.0639, 0.1833), (0.8419, 0.1244, 0.004408), (0.8419, 0.1244, 0.1833), (0.8335, 0.1243, 0.004408), (0.8335, 0.1243, 0.1833), (0.8335, 0.1144, 0.1933), (0.8335, 0.1144, -0.005592), (0.8335, 0.2615, -0.005592), (0.8335, 0.2615, 0.1933), (0.8335, 0.1244, 0.1833), (0.8335, 0.2515, 0.004408), (0.8335, 0.2515, 0.1833), (0.8419, 0.1144, 0.1933), (0.8419, 0.1144, -0.005592), (0.8419, 0.2615, -0.005592), (0.8419, 0.2615, 0.1933), (0.8419, 0.2515, 0.004408), (0.8419, 0.2515, 0.1833), (0.8335, 0.468, 0.3609), (0.8335, 0.301, 0.1933), (0.8335, 0.301, -0.005592), (0.8335, 0.448, -0.005592), (0.8335, 0.448, 0.1933), (0.8335, 0.311, 0.1833), (0.8335, 0.311, 0.004408), (0.8335, 0.438, 0.004408), (0.8335, 0.438, 0.1833), (0.8419, 0.301, 0.1933), (0.8419, 0.301, -0.005592), (0.8419, 0.448, -0.005592), (0.8419, 0.448, 0.1933), (0.8419, 0.311, 0.1833), (0.8419, 0.311, 0.004408), (0.8419, 0.438, 0.004408), (0.8419, 0.438, 0.1833), (0.8419, 0.4985, 0.004408), (0.8419, 0.4985, 0.1833), (0.8335, 0.4984, 0.004408), (0.8335, 0.4984, 0.1833), (0.8335, 0.4885, 0.1933), (0.8335, 0.4885, -0.005592), (0.8335, 0.6356, -0.005592), (0.8335, 0.6356, 0.1933), (0.8335, 0.4985, 0.1833), (0.8335, 0.6256, 0.004408), (0.8335, 0.6256, 0.1833), (0.8419, 0.4885, 0.1933), (0.8419, 0.4885, -0.005592), (0.8419, 0.6356, -0.005592), (0.8419, 0.6356, 0.1933), (0.8419, 0.6256, 0.004408), (0.8419, 0.6256, 0.1833), (0.8335, -0.4871, 0.6545), (0.8335, -0.4871, 0.4556), (0.8335, -0.6341, 0.4556), (0.8335, -0.6341, 0.6545), (0.8335, -0.6242, 0.4656), (0.8419, -0.6241, 0.4656), (0.8419, -0.6846, 0.4656), (0.8419, -0.8117, 0.4656), (0.8335, -0.6846, 0.4656), (0.8335, -0.8117, 0.4656), (0.8335, -0.8217, 0.4556), (0.8335, -0.8217, 0.6545), (0.8419, -0.6341, 0.6545), (0.8335, -0.4971, 0.4656), (0.8419, -0.4871, 0.6545), (0.8419, -0.4871, 0.4556), (0.8419, -0.4971, 0.4656), (0.8335, -0.4376, 0.4656), (0.8335, -0.3105, 0.4656), (0.8419, -0.4376, 0.4656), (0.8419, -0.3105, 0.4656), (0.8419, -0.25, 0.4656), (0.8335, -0.2501, 0.4656), (0.8335, -0.123, 0.4656), (0.8419, -0.123, 0.4656), (0.8335, -0.8217, 0.6545), (0.8335, -0.8217, 0.4556), (0.8335, -0.6746, 0.4556), (0.8335, -0.6746, 0.6545), (0.8335, -0.8117, 0.6445), (0.8335, -0.8117, 0.4656), (0.8335, -0.6846, 0.4656), (0.8335, -0.6846, 0.6445), (0.8419, -0.8217, 0.6545), (0.8419, -0.8217, 0.4556), (0.8419, -0.6746, 0.4556), (0.8419, -0.6746, 0.6545), (0.8419, -0.8117, 0.6445), (0.8419, -0.8117, 0.4656), (0.8419, -0.6846, 0.4656), (0.8419, -0.6846, 0.6445), (0.8419, -0.6241, 0.4656), (0.8419, -0.6241, 0.6445), (0.8335, -0.6242, 0.4656), (0.8335, -0.6242, 0.6445), (0.8335, -0.6341, 0.6545), (0.8335, -0.6341, 0.4556), (0.8335, -0.4871, 0.4556), (0.8335, -0.4871, 0.6545), (0.8335, -0.6241, 0.6445), (0.8335, -0.4971, 0.4656), (0.8335, -0.4971, 0.6445), (0.8419, -0.6341, 0.6545), (0.8419, -0.6341, 0.4556), (0.8419, -0.4871, 0.4556), (0.8419, -0.4871, 0.6545), (0.8419, -0.4971, 0.4656), (0.8419, -0.4971, 0.6445), (0.8335, -0.4476, 0.6545), (0.8335, -0.4476, 0.4556), (0.8335, -0.3005, 0.4556), (0.8335, -0.3005, 0.6545), (0.8335, -0.4376, 0.6445), (0.8335, -0.4376, 0.4656), (0.8335, -0.3105, 0.4656), (0.8335, -0.3105, 0.6445), (0.8419, -0.4476, 0.6545), (0.8419, -0.4476, 0.4556), (0.8419, -0.3005, 0.4556), (0.8419, -0.3005, 0.6545), (0.8419, -0.4376, 0.6445), (0.8419, -0.4376, 0.4656), (0.8419, -0.3105, 0.4656), (0.8419, -0.3105, 0.6445), (0.8419, -0.25, 0.4656), (0.8419, -0.25, 0.6445), (0.8335, -0.2501, 0.4656), (0.8335, -0.2501, 0.6445), (0.8335, -0.26, 0.6545), (0.8335, -0.26, 0.4556), (0.8335, -0.113, 0.4556), (0.8335, -0.113, 0.6545), (0.8335, -0.25, 0.6445), (0.8335, -0.123, 0.4656), (0.8335, -0.123, 0.6445), (0.8419, -0.26, 0.6545), (0.8419, -0.26, 0.4556), (0.8419, -0.113, 0.4556), (0.8419, -0.113, 0.6545), (0.8419, -0.123, 0.4656), (0.8419, -0.123, 0.6445), (0.8335, -0.07314, 0.6545), (0.8335, -0.07314, 0.4556), (0.8335, 0.0739, 0.4556), (0.8335, 0.0739, 0.6545), (0.8335, -0.06314, 0.6445), (0.8335, -0.06314, 0.4656), (0.8335, 0.0639, 0.4656), (0.8335, 0.0639, 0.6445), (0.8419, -0.07314, 0.6545), (0.8419, -0.07314, 0.4556), (0.8419, 0.0739, 0.4556), (0.8419, 0.0739, 0.6545), (0.8419, -0.06314, 0.6445), (0.8419, -0.06314, 0.4656), (0.8419, 0.0639, 0.4656), (0.8419, 0.0639, 0.6445), (0.8419, 0.1244, 0.4656), (0.8419, 0.1244, 0.6445), (0.8335, 0.1243, 0.4656), (0.8335, 0.1243, 0.6445), (0.8335, 0.1144, 0.6545), (0.8335, 0.1144, 0.4556), (0.8335, 0.2615, 0.4556), (0.8335, 0.2615, 0.6545), (0.8335, 0.1244, 0.6445), (0.8335, 0.2515, 0.4656), (0.8335, 0.2515, 0.6445), (0.8419, 0.1144, 0.6545), (0.8419, 0.1144, 0.4556), (0.8419, 0.2615, 0.4556), (0.8419, 0.2615, 0.6545), (0.8419, 0.2515, 0.4656), (0.8419, 0.2515, 0.6445), (0.8335, 0.301, 0.6545), (0.8335, 0.301, 0.4556), (0.8335, 0.448, 0.4556), (0.8335, 0.448, 0.6545), (0.8335, 0.311, 0.6445), (0.8335, 0.311, 0.4656), (0.8335, 0.438, 0.4656), (0.8335, 0.438, 0.6445), (0.8419, 0.301, 0.6545), (0.8419, 0.301, 0.4556), (0.8419, 0.448, 0.4556), (0.8419, 0.448, 0.6545), (0.8419, 0.311, 0.6445), (0.8419, 0.311, 0.4656), (0.8419, 0.438, 0.4656), (0.8419, 0.438, 0.6445), (0.8419, 0.4985, 0.4656), (0.8419, 0.4985, 0.6445), (0.8335, 0.4984, 0.4656), (0.8335, 0.4984, 0.6445), (0.8335, 0.4885, 0.6545), (0.8335, 0.4885, 0.4556), (0.8335, 0.6356, 0.4556), (0.8335, 0.6356, 0.6545), (0.8335, 0.4985, 0.6445), (0.8335, 0.6256, 0.4656), (0.8335, 0.6256, 0.6445), (0.8419, 0.4885, 0.6545), (0.8419, 0.4885, 0.4556), (0.8419, 0.6356, 0.4556), (0.8419, 0.6356, 0.6545), (0.8419, 0.6256, 0.4656), (0.8419, 0.6256, 0.6445), (0.8335, 0.7617, -0.6365), (0.8335, 0.7617, -0.7617), (0.8335, 0.7346, -0.6365), (0.8335, 0.7346, -0.7617), (0.8335, 0.7617, -0.1891), (0.8335, 0.7617, -0.3036), (0.8335, 0.7346, -0.1891), (0.8335, 0.7346, -0.3036), (0.8335, 0.7617, 0.281), (0.8335, 0.7617, 0.1596), (0.8335, 0.7346, 0.281), (0.8335, 0.7346, 0.1596), (0.8335, 0.7617, 0.6979), (0.8335, 0.7617, 0.571), (0.8335, 0.7346, 0.6979), (0.8335, 0.7346, 0.571), (0.8335, 0.7567, 0.6929), (0.8335, 0.7567, 0.576), (0.8335, 0.7396, 0.6929), (0.8335, 0.7396, 0.576), (0.8335, 0.7617, 0.6979), (0.8335, 0.7617, 0.571), (0.8335, 0.7346, 0.6979), (0.8335, 0.7346, 0.571), (0.8335, 0.7567, 0.6929), (0.8335, 0.7567, 0.576), (0.8335, 0.7396, 0.6929), (0.8335, 0.7396, 0.576), (0.8419, 0.7617, 0.6979), (0.8419, 0.7617, 0.571), (0.8419, 0.7346, 0.6979), (0.8419, 0.7346, 0.571), (0.8419, 0.7567, 0.6929), (0.8419, 0.7567, 0.576), (0.8419, 0.7396, 0.6929), (0.8419, 0.7396, 0.576), (0.8335, 0.7567, 0.276), (0.8335, 0.7567, 0.1646), (0.8335, 0.7396, 0.276), (0.8335, 0.7396, 0.1646), (0.8419, 0.7617, 0.281), (0.8419, 0.7617, 0.1596), (0.8419, 0.7346, 0.281), (0.8419, 0.7346, 0.1596), (0.8419, 0.7567, 0.276), (0.8419, 0.7567, 0.1646), (0.8419, 0.7396, 0.276), (0.8419, 0.7396, 0.1646), (0.8335, 0.7567, -0.1941), (0.8335, 0.7567, -0.2986), (0.8335, 0.7396, -0.1941), (0.8335, 0.7396, -0.2986), (0.8419, 0.7617, -0.1891), (0.8419, 0.7617, -0.3036), (0.8419, 0.7346, -0.1891), (0.8419, 0.7346, -0.3036), (0.8419, 0.7567, -0.1941), (0.8419, 0.7567, -0.2986), (0.8419, 0.7396, -0.1941), (0.8419, 0.7396, -0.2986), (0.8335, 0.7567, -0.6415), (0.8335, 0.7567, -0.7567), (0.8335, 0.7396, -0.7567), (0.8335, 0.7396, -0.6415), (0.8419, 0.7617, -0.6365), (0.8419, 0.7617, -0.7617), (0.8419, 0.7346, -0.6365), (0.8419, 0.7346, -0.7617), (0.8419, 0.7567, -0.6415), (0.8419, 0.7567, -0.7567), (0.8419, 0.7396, -0.7567), (0.8419, 0.7396, -0.6415), (-0.07011, 0.8417, -0.4516), (-0.07011, 0.8417, -0.214), (0.07011, 0.8417, -0.214), (0.07011, 0.8417, -0.4516), (-0.05011, 0.8417, -0.234), (-0.05011, 0.8417, -0.4316), (0.05011, 0.8417, -0.234), (0.05011, 0.8417, -0.4316), (-0.07011, 0.8451, -0.4516), (-0.07011, 0.8451, -0.214), (0.07011, 0.8451, -0.214), (0.07011, 0.8451, -0.4516), (-0.05011, 0.8451, -0.234), (-0.05011, 0.8451, -0.4316), (0.05011, 0.8451, -0.234), (0.05011, 0.8451, -0.4316), (-0.06576, 0.8417, -0.6371), (-0.06576, 0.8417, -0.8515), (0.06576, 0.8417, -0.6371), (0.06576, 0.8417, -0.8515), (-0.04576, 0.8417, -0.6615), (-0.04576, 0.8417, -0.8271), (0.04576, 0.8417, -0.6615), (0.04576, 0.8417, -0.8271), (-0.06576, 0.8451, -0.6371), (-0.06576, 0.8451, -0.8515), (0.06576, 0.8451, -0.6371), (0.06576, 0.8451, -0.8515), (-0.04576, 0.8451, -0.6615), (-0.04576, 0.8451, -0.8271), (0.04576, 0.8451, -0.6615), (0.04576, 0.8451, -0.8271)], [], [(139, 138, 15, 109), (23, 8, 0, 3), (32, 1, 2, 55), (40, 6, 5, 31), (7, 4, 11, 20), (20, 11, 10, 21), (21, 10, 9, 22), (22, 9, 8, 23), (47, 7, 20, 56), (1174, 1177, 1152, 83), (1373, 1366, 1363, 1370), (1309, 1310, 1318, 1317), (5, 6, 16, 12), (12, 16, 17, 13), (13, 17, 18, 14), (31, 5, 12, 85), (178, 177, 174, 173), (136, 134, 965, 967), (138, 137, 14, 15), (288, 287, 272, 259), (609, 611, 619, 617), (612, 610, 618, 620), (611, 612, 620, 619), (659, 660, 668, 667), (585, 584, 586, 587), (622, 624, 95, 103), (588, 589, 94, 102), (196, 193, 201, 204), (196, 1060, 195, 93, 85), (92, 91, 99, 100), (97, 98, 707, 706), (1058, 90, 703, 1068), (1059, 95, 704, 1071), (87, 86, 94, 95, 1059), (4, 24, 92, 11), (24, 25, 91, 92), (25, 26, 90, 91), (26, 27, 89, 90), (27, 28, 88, 89), (28, 29, 87, 88), (29, 30, 86, 87), (30, 31, 85, 86), (1599, 1598, 1411, 77), (1310, 1311, 1319, 1318), (1312, 1309, 1317, 1320), (1311, 1312, 1320, 1319), (1324, 1323, 1319, 1320), (1321, 1324, 1320, 1317), (1323, 1322, 1318, 1319), (1322, 1321, 1317, 1318), (1565, 1564, 1376, 1377), (1316, 1315, 1323, 1324), (1313, 1316, 1324, 1321), (1314, 1313, 1321, 1322), (1154, 1157, 83, 84), (1306, 1305, 1304, 1303), (1300, 1299, 1301, 1302), (1791, 1792, 1800, 1799), (1331, 1330, 83, 1152), (1298, 1225, 68, 69), (73, 74, 72, 70), (1455, 1456, 1458, 22), (66, 67, 78, 83), (1226, 64, 67, 1224), (64, 1226, 1229, 65), (6, 40, 63, 16), (40, 41, 62, 63), (41, 42, 61, 62), (42, 43, 60, 61), (43, 44, 59, 60), (44, 45, 58, 59), (45, 46, 57, 58), (46, 47, 56, 57), (7, 47, 24, 4), (47, 46, 25, 24), (46, 45, 26, 25), (45, 44, 27, 26), (44, 43, 28, 27), (43, 42, 29, 28), (42, 41, 30, 29), (41, 40, 31, 30), (0, 39, 48, 3), (39, 38, 49, 48), (38, 37, 50, 49), (37, 36, 51, 50), (36, 35, 52, 51), (35, 34, 53, 52), (34, 33, 54, 53), (33, 32, 55, 54), (1434, 1433, 1264, 81), (1157, 1156, 1112, 83), (1184, 1177, 1174, 1181), (1177, 1184, 1183, 1176), (1103, 1110, 1109, 1102), (1110, 1103, 1100, 1107), (1101, 1100, 79, 48), (371, 373, 354, 336), (337, 339, 110, 33), (388, 390, 111, 34), (343, 344, 352, 351), (344, 342, 350, 352), (341, 343, 351, 349), (118, 117, 15, 1), (119, 118, 1, 32), (117, 120, 109, 15), (120, 119, 32, 109), (122, 121, 129, 130), (123, 122, 130, 131), (121, 124, 132, 129), (124, 123, 131, 132), (130, 129, 125, 126), (131, 130, 126, 127), (129, 132, 128, 125), (132, 131, 127, 128), (119, 120, 128, 127), (120, 117, 125, 128), (118, 119, 127, 126), (117, 118, 126, 125), (140, 139, 109, 101), (137, 140, 101, 14), (146, 145, 141, 142), (147, 146, 142, 143), (145, 148, 144, 141), (148, 147, 143, 144), (139, 143, 142, 138), (138, 142, 141, 137), (139, 140, 144, 143), (140, 137, 141, 144), (93, 13, 962, 963), (220, 218, 981, 983), (210, 209, 976, 977), (158, 157, 153, 154), (159, 158, 154, 155), (157, 160, 156, 153), (160, 159, 155, 156), (151, 155, 154, 150), (150, 154, 153, 149), (151, 152, 156, 155), (152, 149, 153, 156), (151, 150, 969, 970), (209, 212, 979, 976), (170, 169, 165, 166), (171, 170, 166, 167), (169, 172, 168, 165), (172, 171, 167, 168), (163, 167, 166, 162), (162, 166, 165, 161), (163, 164, 168, 167), (164, 161, 165, 168), (221, 224, 987, 984), (163, 162, 973, 974), (179, 178, 173, 175), (177, 180, 176, 174), (180, 179, 175, 176), (182, 181, 189, 190), (181, 184, 192, 189), (184, 183, 191, 192), (190, 189, 185, 186), (191, 190, 186, 187), (189, 192, 188, 185), (192, 191, 187, 188), (179, 180, 188, 187), (178, 179, 187, 186), (177, 178, 186, 185), (194, 193, 12, 13), (195, 194, 13, 93), (86, 85, 93, 94), (193, 196, 85, 12), (198, 197, 205, 206), (197, 200, 208, 205), (1061, 199, 207, 1063), (206, 205, 201, 202), (207, 206, 202, 203), (205, 208, 204, 201), (1063, 207, 203, 1062), (1060, 196, 204, 1062), (194, 195, 203, 202), (193, 194, 202, 201), (162, 170, 169, 161), (171, 163, 162, 170), (159, 151, 150, 158), (152, 151, 970, 971), (214, 213, 215, 216), (222, 217, 980, 985), (164, 163, 974, 975), (134, 135, 966, 965), (226, 225, 233, 234), (225, 228, 236, 233), (228, 227, 235, 236), (234, 233, 229, 230), (235, 234, 230, 231), (233, 236, 232, 229), (236, 235, 231, 232), (223, 224, 232, 231), (222, 223, 231, 230), (221, 222, 230, 229), (10, 100, 993, 991), (240, 239, 241, 242), (964, 963, 1011, 1012), (281, 284, 280, 277), (283, 282, 278, 279), (248, 247, 255, 256), (247, 250, 258, 255), (250, 249, 257, 258), (256, 255, 251, 252), (257, 256, 252, 253), (255, 258, 254, 251), (258, 257, 253, 254), (245, 246, 254, 253), (244, 245, 253, 252), (243, 244, 252, 251), (290, 289, 286, 285), (116, 243, 998, 995), (269, 268, 264, 265), (270, 269, 265, 266), (268, 271, 267, 264), (271, 270, 266, 267), (282, 281, 277, 278), (289, 288, 259, 286), (974, 973, 1021, 1022), (987, 986, 1034, 1035), (284, 283, 279, 280), (275, 279, 278, 274), (274, 278, 277, 273), (275, 276, 280, 279), (276, 273, 277, 280), (244, 39, 992, 999), (39, 238, 997, 992), (274, 282, 281, 273), (283, 275, 274, 282), (261, 265, 264, 260), (262, 263, 267, 266), (262, 266, 265, 261), (263, 260, 264, 267), (263, 262, 1004, 1005), (290, 287, 295, 298), (968, 971, 1019, 1016), (976, 979, 1027, 1024), (100, 108, 994, 993), (287, 290, 285, 272), (292, 291, 299, 300), (291, 294, 302, 299), (294, 293, 301, 302), (300, 299, 295, 296), (301, 300, 296, 297), (299, 302, 298, 295), (302, 301, 297, 298), (289, 290, 298, 297), (288, 289, 297, 296), (287, 288, 296, 295), (91, 90, 1058, 98, 99), (306, 305, 10, 11), (306, 303, 311, 314), (305, 304, 100, 10), (1065, 307, 315, 1067), (307, 310, 318, 315), (310, 309, 317, 318), (1067, 315, 311, 1066), (317, 316, 312, 313), (315, 318, 314, 311), (318, 317, 313, 314), (305, 306, 314, 313), (304, 305, 313, 312), (1064, 304, 312, 1066), (303, 306, 11, 92), (320, 319, 32, 33), (321, 322, 110, 109), (322, 320, 33, 110), (319, 321, 109, 32), (324, 323, 331, 332), (325, 326, 334, 333), (326, 324, 332, 334), (323, 325, 333, 331), (332, 331, 327, 328), (333, 334, 330, 329), (334, 332, 328, 330), (331, 333, 329, 327), (321, 319, 327, 329), (320, 322, 330, 328), (322, 321, 329, 330), (319, 320, 328, 327), (350, 349, 345, 346), (351, 352, 348, 347), (352, 350, 346, 348), (349, 351, 347, 345), (339, 337, 345, 347), (338, 340, 348, 346), (337, 338, 346, 345), (426, 427, 435, 434), (340, 339, 347, 348), (339, 340, 111, 110), (340, 338, 34, 111), (377, 378, 386, 385), (378, 376, 384, 386), (375, 377, 385, 383), (36, 37, 711, 710), (506, 111, 766, 798), (358, 356, 336, 354), (355, 357, 353, 335), (360, 359, 367, 368), (361, 362, 370, 369), (359, 361, 369, 367), (368, 367, 363, 364), (369, 370, 366, 365), (370, 368, 364, 366), (367, 369, 365, 363), (357, 355, 363, 365), (356, 358, 366, 364), (358, 357, 365, 366), (355, 356, 364, 363), (384, 383, 379, 380), (385, 386, 382, 381), (386, 384, 380, 382), (383, 385, 381, 379), (373, 371, 379, 381), (372, 374, 382, 380), (371, 372, 380, 379), (522, 521, 802, 803), (374, 373, 381, 382), (391, 389, 35, 112), (436, 438, 114, 37), (410, 411, 419, 418), (411, 409, 417, 419), (408, 410, 418, 416), (685, 684, 842, 843), (374, 372, 34, 111), (404, 406, 112, 35), (338, 337, 33, 34), (393, 392, 400, 401), (394, 395, 403, 402), (392, 394, 402, 400), (401, 400, 396, 397), (402, 403, 399, 398), (403, 401, 397, 399), (400, 402, 398, 396), (390, 388, 396, 398), (389, 391, 399, 397), (391, 390, 398, 399), (388, 389, 397, 396), (417, 416, 412, 413), (418, 419, 415, 414), (419, 417, 413, 415), (416, 418, 414, 412), (406, 404, 412, 414), (405, 407, 415, 413), (404, 405, 413, 412), (107, 670, 839, 764), (407, 406, 414, 415), (102, 491, 796, 759), (39, 452, 729, 713), (38, 39, 713, 712), (336, 34, 708, 715), (425, 426, 434, 432), (433, 432, 428, 429), (434, 435, 431, 430), (435, 433, 429, 431), (432, 434, 430, 428), (423, 421, 428, 430), (422, 424, 431, 429), (421, 422, 429, 428), (424, 423, 430, 431), (439, 437, 38, 115), (457, 458, 466, 465), (458, 456, 464, 466), (455, 457, 465, 463), (424, 422, 37, 114), (407, 405, 36, 113), (441, 442, 450, 449), (440, 441, 449, 447), (448, 447, 443, 444), (449, 450, 446, 445), (450, 448, 444, 446), (447, 449, 445, 443), (438, 436, 443, 445), (437, 439, 446, 444), (439, 438, 445, 446), (436, 437, 444, 443), (464, 463, 459, 460), (465, 466, 462, 461), (466, 464, 460, 462), (463, 465, 461, 459), (453, 451, 459, 461), (452, 454, 462, 460), (451, 452, 460, 459), (454, 452, 39, 116), (454, 453, 461, 462), (388, 34, 708, 720), (387, 420, 113, 36), (38, 437, 727, 712), (451, 453, 115, 38), (107, 570, 816, 764), (405, 404, 722, 723), (113, 423, 784, 768), (471, 472, 102, 354), (506, 508, 103, 111), (468, 467, 469, 470), (543, 544, 552, 551), (495, 496, 504, 503), (496, 494, 502, 504), (493, 495, 503, 501), (97, 656, 836, 755), (624, 625, 829, 828), (96, 95, 753, 754), (473, 475, 133, 353), (478, 477, 485, 486), (479, 480, 488, 487), (477, 479, 487, 485), (486, 485, 481, 482), (487, 488, 484, 483), (488, 486, 482, 484), (485, 487, 483, 481), (475, 473, 481, 483), (474, 476, 484, 482), (476, 475, 483, 484), (473, 474, 482, 481), (502, 501, 497, 498), (503, 504, 500, 499), (504, 502, 498, 500), (501, 503, 499, 497), (491, 489, 497, 499), (490, 492, 500, 498), (489, 490, 498, 497), (354, 474, 791, 775), (492, 491, 499, 500), (553, 555, 106, 114), (527, 528, 536, 535), (528, 526, 534, 536), (525, 527, 535, 533), (492, 490, 111, 103), (511, 512, 520, 519), (510, 511, 519, 517), (518, 517, 513, 514), (519, 520, 516, 515), (520, 518, 514, 516), (517, 519, 515, 513), (508, 506, 513, 515), (507, 509, 516, 514), (509, 508, 515, 516), (506, 507, 514, 513), (534, 533, 529, 530), (535, 536, 532, 531), (536, 534, 530, 532), (533, 535, 531, 529), (523, 521, 529, 531), (522, 524, 532, 530), (521, 522, 530, 529), (374, 111, 766, 779), (524, 523, 531, 532), (605, 102, 759, 822), (102, 591, 819, 759), (108, 685, 843, 765), (542, 543, 551, 549), (550, 549, 545, 546), (551, 552, 548, 547), (552, 550, 546, 548), (549, 551, 547, 545), (540, 538, 545, 547), (539, 541, 548, 546), (538, 539, 546, 545), (541, 540, 547, 548), (574, 575, 583, 582), (575, 573, 581, 583), (572, 574, 582, 580), (133, 475, 792, 772), (524, 522, 113, 105), (558, 559, 567, 566), (557, 558, 566, 564), (565, 564, 560, 561), (566, 567, 563, 562), (567, 565, 561, 563), (564, 566, 562, 560), (555, 553, 560, 562), (554, 556, 563, 561), (556, 555, 562, 563), (553, 554, 561, 560), (581, 580, 576, 577), (582, 583, 579, 578), (583, 581, 577, 579), (580, 582, 578, 576), (570, 568, 576, 578), (569, 571, 579, 577), (568, 569, 577, 576), (571, 108, 765, 817), (571, 570, 578, 579), (476, 474, 354, 102), (505, 537, 105, 113), (656, 657, 837, 836), (541, 539, 114, 106), (568, 570, 107, 115), (623, 622, 826, 827), (571, 569, 116, 108), (556, 554, 115, 107), (95, 94, 752, 753), (106, 555, 812, 763), (521, 523, 104, 112), (509, 507, 112, 104), (39, 0, 988, 992), (105, 638, 831, 762), (593, 591, 102, 94), (595, 596, 604, 603), (594, 595, 603, 601), (602, 601, 597, 598), (603, 604, 600, 599), (604, 602, 598, 600), (601, 603, 599, 597), (592, 590, 597, 599), (591, 593, 600, 598), (593, 592, 599, 600), (590, 591, 598, 597), (618, 617, 613, 614), (619, 620, 616, 615), (620, 618, 614, 616), (617, 619, 615, 613), (607, 605, 613, 615), (606, 608, 616, 614), (605, 606, 614, 613), (112, 406, 782, 767), (608, 607, 615, 616), (669, 671, 98, 106), (643, 644, 652, 651), (644, 642, 650, 652), (641, 643, 651, 649), (439, 115, 770, 787), (627, 628, 636, 635), (626, 627, 635, 633), (634, 633, 629, 630), (635, 636, 632, 631), (636, 634, 630, 632), (633, 635, 631, 629), (624, 622, 629, 631), (623, 625, 632, 630), (625, 624, 631, 632), (622, 623, 630, 629), (650, 649, 645, 646), (651, 652, 648, 647), (652, 650, 646, 648), (649, 651, 647, 645), (639, 637, 645, 647), (638, 640, 648, 646), (637, 638, 646, 645), (473, 353, 774, 790), (640, 639, 647, 648), (489, 354, 775, 794), (655, 654, 834, 835), (639, 640, 833, 832), (658, 659, 667, 665), (666, 665, 661, 662), (667, 668, 664, 663), (668, 666, 662, 664), (665, 667, 663, 661), (656, 654, 661, 663), (655, 657, 664, 662), (654, 655, 662, 661), (657, 656, 663, 664), (690, 691, 699, 698), (691, 689, 697, 699), (688, 690, 698, 696), (672, 670, 107, 99), (637, 639, 96, 104), (674, 675, 683, 682), (673, 674, 682, 680), (681, 680, 676, 677), (682, 683, 679, 678), (683, 681, 677, 679), (680, 682, 678, 676), (671, 669, 676, 678), (670, 672, 679, 677), (672, 671, 678, 679), (669, 670, 677, 676), (697, 696, 692, 693), (698, 699, 695, 694), (699, 697, 693, 695), (696, 698, 694, 692), (686, 684, 692, 694), (685, 687, 695, 693), (684, 685, 693, 692), (608, 606, 103, 95), (687, 686, 694, 695), (453, 454, 789, 788), (640, 638, 105, 97), (111, 490, 795, 766), (657, 655, 106, 98), (373, 374, 779, 778), (406, 407, 783, 782), (687, 685, 108, 100), (684, 686, 99, 107), (115, 554, 811, 770), (625, 623, 104, 96), (621, 653, 97, 105), (654, 105, 762, 834), (593, 94, 752, 821), (590, 592, 286, 133), (1070, 1071, 1079, 1078), (1069, 1070, 1078, 1077), (1068, 1069, 1077, 1076), (96, 97, 706, 705), (95, 96, 705, 704), (90, 89, 702, 703), (89, 88, 701, 702), (88, 87, 700, 701), (724, 710, 732, 746), (715, 717, 739, 737), (708, 709, 731, 730), (711, 725, 747, 733), (722, 709, 731, 744), (710, 711, 733, 732), (727, 726, 748, 749), (436, 37, 711, 726), (336, 356, 717, 715), (404, 35, 709, 722), (451, 38, 712, 728), (37, 422, 725, 711), (34, 35, 709, 708), (421, 36, 710, 724), (35, 389, 721, 709), (356, 355, 716, 717), (371, 336, 715, 718), (437, 436, 726, 727), (422, 421, 724, 725), (372, 371, 718, 719), (34, 372, 719, 708), (37, 38, 712, 711), (335, 336, 715, 714), (355, 335, 714, 716), (452, 451, 728, 729), (35, 36, 710, 709), (36, 405, 723, 710), (389, 388, 720, 721), (733, 734, 944, 943), (750, 734, 944, 960), (740, 737, 947, 950), (737, 730, 940, 947), (734, 749, 959, 944), (748, 733, 943, 958), (742, 730, 940, 952), (719, 718, 740, 741), (720, 708, 730, 742), (726, 711, 733, 748), (712, 727, 749, 734), (715, 708, 730, 737), (718, 715, 737, 740), (728, 712, 734, 750), (711, 712, 734, 733), (723, 722, 744, 745), (729, 728, 750, 751), (709, 710, 732, 731), (716, 714, 736, 738), (710, 723, 745, 732), (717, 716, 738, 739), (725, 724, 746, 747), (714, 715, 737, 736), (708, 719, 741, 730), (709, 721, 743, 731), (713, 729, 751, 735), (712, 713, 735, 734), (721, 720, 742, 743), (767, 782, 876, 861), (822, 759, 853, 916), (793, 759, 853, 887), (754, 753, 847, 848), (769, 786, 880, 863), (759, 819, 913, 853), (764, 816, 910, 858), (759, 796, 890, 853), (829, 754, 848, 923), (782, 783, 877, 876), (820, 821, 915, 914), (753, 752, 846, 847), (805, 762, 856, 899), (789, 771, 865, 883), (762, 831, 925, 856), (817, 765, 859, 911), (772, 792, 886, 866), (754, 832, 926, 848), (819, 818, 912, 913), (808, 809, 903, 902), (768, 784, 878, 862), (761, 827, 921, 855), (794, 775, 869, 888), (790, 774, 868, 884), (818, 772, 866, 912), (775, 778, 872, 869), (824, 825, 919, 918), (807, 806, 900, 901), (836, 837, 931, 930), (770, 788, 882, 864), (770, 811, 905, 864), (792, 793, 887, 886), (756, 840, 934, 850), (777, 775, 869, 871), (823, 822, 916, 917), (97, 96, 754, 755), (103, 606, 823, 760), (115, 453, 788, 770), (105, 540, 808, 762), (103, 508, 800, 760), (286, 592, 820, 773), (686, 687, 845, 844), (390, 391, 781, 780), (357, 358, 777, 776), (438, 439, 787, 786), (523, 524, 805, 804), (98, 97, 755, 756), (99, 686, 844, 757), (492, 103, 760, 797), (454, 116, 771, 789), (104, 623, 827, 761), (112, 507, 799, 767), (94, 286, 773, 752), (106, 655, 835, 763), (507, 506, 798, 799), (538, 113, 768, 806), (95, 624, 828, 753), (407, 113, 768, 783), (99, 98, 756, 757), (622, 103, 760, 826), (539, 538, 806, 807), (521, 112, 767, 802), (524, 105, 762, 805), (670, 669, 838, 839), (508, 509, 801, 800), (490, 489, 794, 795), (100, 99, 757, 758), (114, 539, 807, 769), (540, 541, 809, 808), (114, 438, 786, 769), (476, 102, 759, 793), (671, 672, 841, 840), (491, 492, 797, 796), (391, 112, 767, 781), (687, 100, 758, 845), (637, 104, 761, 830), (113, 522, 803, 768), (569, 568, 814, 815), (509, 104, 761, 801), (424, 114, 769, 785), (606, 605, 822, 823), (568, 115, 770, 814), (570, 571, 817, 816), (353, 357, 776, 774), (98, 671, 840, 756), (607, 608, 825, 824), (354, 373, 778, 775), (556, 107, 764, 813), (640, 97, 755, 833), (358, 354, 775, 777), (474, 473, 790, 791), (104, 523, 804, 761), (590, 133, 772, 818), (608, 95, 753, 825), (657, 98, 756, 837), (554, 553, 810, 811), (541, 106, 763, 809), (475, 476, 793, 792), (553, 114, 769, 810), (96, 639, 832, 754), (591, 590, 818, 819), (423, 424, 785, 784), (555, 556, 813, 812), (669, 106, 763, 838), (684, 107, 764, 842), (672, 99, 757, 841), (111, 390, 780, 766), (116, 569, 815, 771), (592, 593, 821, 820), (625, 96, 754, 829), (638, 637, 830, 831), (94, 607, 824, 752), (870, 871, 869, 868), (880, 881, 864, 863), (872, 873, 860, 869), (876, 877, 862, 861), (874, 875, 861, 860), (878, 879, 863, 862), (882, 883, 865, 864), (890, 891, 854, 853), (886, 887, 853, 866), (885, 884, 868, 869), (906, 907, 858, 857), (898, 899, 856, 855), (894, 895, 855, 854), (901, 900, 862, 863), (893, 892, 860, 861), (905, 904, 863, 864), (889, 888, 869, 860), (902, 903, 857, 856), (909, 908, 864, 865), (910, 911, 859, 858), (897, 896, 861, 862), (918, 919, 847, 846), (934, 935, 851, 850), (922, 923, 848, 847), (929, 928, 856, 857), (921, 920, 854, 855), (930, 931, 850, 849), (926, 927, 849, 848), (917, 916, 853, 854), (933, 932, 857, 858), (938, 939, 852, 851), (913, 912, 866, 853), (925, 924, 855, 856), (937, 936, 858, 859), (914, 915, 846, 867), (765, 843, 937, 859), (766, 795, 889, 860), (760, 800, 894, 854), (843, 842, 936, 937), (768, 803, 897, 862), (815, 814, 908, 909), (755, 754, 848, 849), (825, 753, 847, 919), (779, 766, 860, 873), (764, 839, 933, 858), (763, 812, 906, 857), (767, 799, 893, 861), (844, 845, 939, 938), (814, 770, 864, 908), (816, 817, 911, 910), (756, 755, 849, 850), (838, 763, 857, 932), (780, 781, 875, 874), (773, 820, 914, 867), (775, 791, 885, 869), (802, 767, 861, 896), (841, 757, 851, 935), (763, 835, 929, 857), (813, 764, 858, 907), (811, 810, 904, 905), (757, 756, 850, 851), (831, 830, 924, 925), (781, 767, 861, 875), (752, 773, 867, 846), (803, 802, 896, 897), (833, 755, 849, 927), (821, 752, 846, 915), (839, 838, 932, 933), (798, 766, 860, 892), (812, 813, 907, 906), (758, 757, 851, 852), (832, 833, 927, 926), (785, 769, 863, 879), (804, 805, 899, 898), (837, 756, 850, 931), (840, 841, 935, 934), (806, 768, 862, 900), (809, 763, 857, 903), (827, 826, 920, 921), (783, 768, 862, 877), (799, 798, 892, 893), (842, 764, 858, 936), (766, 780, 874, 860), (760, 823, 917, 854), (795, 794, 888, 889), (801, 761, 855, 895), (828, 829, 923, 922), (784, 785, 879, 878), (800, 801, 895, 894), (752, 824, 918, 846), (778, 779, 873, 872), (757, 844, 938, 851), (796, 797, 891, 890), (761, 804, 898, 855), (755, 836, 930, 849), (787, 770, 864, 881), (769, 807, 901, 863), (753, 828, 922, 847), (776, 777, 871, 870), (826, 760, 854, 920), (810, 769, 863, 904), (834, 762, 856, 928), (788, 789, 883, 882), (762, 808, 902, 856), (774, 776, 870, 868), (830, 761, 855, 924), (845, 758, 852, 939), (791, 790, 884, 885), (771, 815, 909, 865), (835, 834, 928, 929), (786, 787, 881, 880), (797, 760, 854, 891), (949, 948, 946, 947), (951, 950, 947, 940), (957, 956, 942, 943), (953, 952, 940, 941), (961, 960, 944, 945), (955, 954, 941, 942), (959, 958, 943, 944), (745, 744, 954, 955), (751, 750, 960, 961), (731, 732, 942, 941), (738, 736, 946, 948), (732, 745, 955, 942), (739, 738, 948, 949), (747, 746, 956, 957), (736, 737, 947, 946), (730, 741, 951, 940), (731, 743, 953, 941), (735, 751, 961, 945), (734, 735, 945, 944), (743, 742, 952, 953), (749, 748, 958, 959), (732, 733, 943, 942), (744, 731, 941, 954), (733, 747, 957, 943), (730, 731, 941, 940), (737, 739, 949, 947), (746, 732, 942, 956), (741, 740, 950, 951), (962, 967, 1015, 1010), (246, 245, 1000, 1001), (8, 9, 990, 989), (983, 981, 1029, 1031), (966, 964, 1012, 1014), (973, 972, 1020, 1021), (275, 274, 1007, 1008), (984, 987, 1035, 1032), (260, 263, 1005, 1002), (970, 969, 1017, 1018), (273, 276, 1009, 1006), (979, 978, 1026, 1027), (218, 221, 984, 981), (161, 164, 975, 972), (133, 93, 963, 964), (224, 223, 986, 987), (211, 210, 977, 978), (149, 152, 971, 968), (162, 161, 972, 973), (223, 222, 985, 986), (150, 149, 968, 969), (212, 211, 978, 979), (219, 220, 983, 982), (135, 133, 964, 966), (217, 219, 982, 980), (13, 136, 967, 962), (1000, 999, 1047, 1048), (992, 988, 1036, 1040), (1007, 1006, 1054, 1055), (1001, 1000, 1048, 1049), (989, 990, 1038, 1037), (999, 992, 1040, 1047), (992, 997, 1045, 1040), (996, 995, 1043, 1044), (991, 993, 1041, 1039), (1003, 1002, 1050, 1051), (993, 994, 1042, 1041), (995, 998, 1046, 1043), (1018, 1017, 1013, 1014), (1017, 1016, 1015, 1013), (1019, 1018, 1014, 1012), (1016, 1019, 1012, 1015), (1022, 1021, 1015, 1012), (1020, 1023, 1011, 1010), (1021, 1020, 1010, 1015), (1023, 1022, 1012, 1011), (1027, 1026, 1025, 1024), (1034, 1033, 1028, 1030), (1032, 1035, 1031, 1029), (1035, 1034, 1030, 1031), (261, 260, 1002, 1003), (982, 983, 1031, 1030), (9, 10, 991, 990), (116, 39, 992, 995), (965, 966, 1014, 1013), (978, 977, 1025, 1026), (245, 244, 999, 1000), (971, 970, 1018, 1019), (985, 980, 1028, 1033), (972, 975, 1023, 1020), (108, 116, 995, 994), (977, 976, 1024, 1025), (969, 968, 1016, 1017), (262, 261, 1003, 1004), (274, 273, 1006, 1007), (276, 275, 1008, 1009), (986, 985, 1033, 1034), (237, 116, 995, 996), (967, 965, 1013, 1015), (980, 982, 1030, 1028), (243, 246, 1001, 998), (0, 8, 989, 988), (981, 984, 1032, 1029), (975, 974, 1022, 1023), (238, 237, 996, 997), (963, 962, 1010, 1011), (1052, 1051, 1043, 1037), (1051, 1050, 1042, 1043), (1049, 1048, 1036, 1037), (1048, 1047, 1040, 1036), (1057, 1056, 1038, 1039), (1055, 1054, 1041, 1042), (1046, 1049, 1037, 1043), (1054, 1057, 1039, 1041), (1056, 1055, 1042, 1038), (1053, 1052, 1037, 1038), (1050, 1053, 1038, 1042), (1045, 1044, 1043, 1040), (1005, 1004, 1052, 1053), (1009, 1008, 1056, 1057), (1004, 1003, 1051, 1052), (997, 996, 1044, 1045), (994, 995, 1043, 1042), (1008, 1007, 1055, 1056), (990, 991, 1039, 1038), (995, 992, 1040, 1043), (988, 989, 1037, 1036), (998, 1001, 1049, 1046), (1006, 1009, 1057, 1054), (1002, 1005, 1053, 1050), (701, 700, 1071, 1070), (702, 701, 1070, 1069), (703, 702, 1069, 1068), (303, 1064, 1066, 311), (316, 1067, 1066, 312), (308, 1065, 1067, 316), (195, 1060, 1062, 203), (208, 1063, 1062, 204), (200, 1061, 1063, 208), (87, 1059, 1071, 700), (98, 1058, 1068, 707), (304, 1064, 303, 92, 100), (1076, 1077, 1074, 1075), (1077, 1078, 1073, 1074), (1078, 1079, 1072, 1073), (1071, 704, 1072, 1079), (707, 1068, 1076, 1075), (706, 707, 1075, 1074), (705, 706, 1074, 1073), (704, 705, 1073, 1072), (1081, 1080, 23, 3), (1082, 1081, 3, 48), (1080, 1083, 79, 23), (1083, 1082, 48, 79), (1085, 1084, 1092, 1093), (1086, 1085, 1093, 1094), (1084, 1087, 1095, 1092), (1087, 1086, 1094, 1095), (1093, 1092, 1088, 1089), (1094, 1093, 1089, 1090), (1092, 1095, 1091, 1088), (1095, 1094, 1090, 1091), (1082, 1083, 1091, 1090), (1083, 1080, 1088, 1091), (1081, 1082, 1090, 1089), (1080, 1081, 1089, 1088), (1148, 1141, 1138, 1145), (1102, 1101, 48, 49), (1103, 1102, 49, 80), (1141, 1148, 1147, 1140), (1106, 1105, 1113, 1114), (1104, 1106, 1114, 1097), (1096, 1097, 1107, 1108), (1113, 1105, 1098, 1096), (1114, 1113, 1109, 1110), (1101, 1102, 1109, 1108), (1100, 1101, 1108, 1107), (1098, 1099, 1097, 1096), (1100, 1103, 80, 79), (1113, 1096, 1108, 1109), (1097, 1114, 1110, 1107), (1139, 1138, 1116, 1115), (1119, 1118, 80, 49), (1118, 1121, 1116, 80), (1175, 1174, 83, 1112), (1121, 1120, 1115, 1116), (1123, 1122, 1130, 1131), (1124, 1123, 1131, 1132), (1122, 1125, 1133, 1130), (1125, 1124, 1132, 1133), (1131, 1130, 1126, 1127), (1132, 1131, 1127, 1128), (1130, 1133, 1129, 1126), (1133, 1132, 1128, 1129), (1120, 1121, 1129, 1128), (1121, 1118, 1126, 1129), (1119, 1120, 1128, 1127), (1118, 1119, 1127, 1126), (1138, 1141, 82, 1116), (1141, 1140, 51, 82), (1144, 1143, 1149, 1150), (1142, 1144, 1150, 1135), (1134, 1135, 1145, 1146), (1149, 1143, 1136, 1134), (1150, 1149, 1147, 1148), (1139, 1140, 1147, 1146), (1138, 1139, 1146, 1145), (1136, 1137, 1135, 1134), (1156, 1155, 1117, 1112), (1149, 1134, 1146, 1147), (1135, 1150, 1148, 1145), (1140, 1139, 1115, 51), (1120, 1119, 49, 1115), (1159, 1158, 1166, 1167), (1158, 1161, 1169, 1166), (1161, 1160, 1168, 1169), (1167, 1166, 1162, 1163), (1168, 1167, 1163, 1164), (1166, 1169, 1165, 1162), (1169, 1168, 1164, 1165), (1156, 1157, 1165, 1164), (1157, 1154, 1162, 1165), (1155, 1156, 1164, 1163), (1154, 1155, 1163, 1162), (1219, 1212, 1209, 1216), (1176, 1175, 1112, 1111), (1177, 1176, 1111, 1152), (1212, 1219, 1218, 1211), (1180, 1179, 1185, 1186), (1178, 1180, 1186, 1171), (1170, 1171, 1181, 1182), (1186, 1185, 1183, 1184), (1175, 1176, 1183, 1182), (1174, 1175, 1182, 1181), (1172, 1173, 1171, 1170), (1185, 1170, 1182, 1183), (1171, 1186, 1184, 1181), (1210, 1209, 1188, 1187), (1190, 1189, 1152, 1111), (1189, 1192, 1188, 1152), (1192, 1191, 1187, 1188), (1194, 1193, 1201, 1202), (1193, 1196, 1204, 1201), (1196, 1195, 1203, 1204), (1202, 1201, 1197, 1198), (1203, 1202, 1198, 1199), (1201, 1204, 1200, 1197), (1204, 1203, 1199, 1200), (1191, 1192, 1200, 1199), (1192, 1189, 1197, 1200), (1190, 1191, 1199, 1198), (1189, 1190, 1198, 1197), (1209, 1212, 1153, 1188), (1212, 1211, 1151, 1153), (1215, 1214, 1220, 1221), (1213, 1215, 1221, 1206), (1205, 1206, 1216, 1217), (1221, 1220, 1218, 1219), (1210, 1211, 1218, 1217), (1209, 1210, 1217, 1216), (1207, 1208, 1206, 1205), (1220, 1205, 1217, 1218), (1206, 1221, 1219, 1216), (1211, 1210, 1187, 1151), (1191, 1190, 1111, 1187), (1231, 1230, 1153, 1151), (1251, 1250, 1227, 1223), (1260, 1253, 1250, 1257), (1253, 1260, 1259, 1252), (1232, 1231, 1151, 1223), (1366, 1373, 1372, 1365), (1233, 1232, 1223, 1227), (1235, 1234, 1242, 1243), (1234, 1237, 1245, 1242), (1237, 1236, 1244, 1245), (1243, 1242, 1238, 1239), (1244, 1243, 1239, 1240), (1242, 1245, 1241, 1238), (1245, 1244, 1240, 1241), (1232, 1233, 1241, 1240), (1233, 1230, 1238, 1241), (1231, 1232, 1240, 1239), (1230, 1231, 1239, 1238), (1295, 1288, 1285, 1292), (1252, 1251, 1223, 1222), (1253, 1252, 1222, 1228), (1288, 1295, 1294, 1287), (1256, 1255, 1261, 1262), (1254, 1256, 1262, 1247), (1246, 1247, 1257, 1258), (1262, 1261, 1259, 1260), (1251, 1252, 1259, 1258), (1250, 1251, 1258, 1257), (1248, 1249, 1247, 1246), (1250, 1253, 1228, 1227), (1261, 1246, 1258, 1259), (1247, 1262, 1260, 1257), (1286, 1285, 1264, 1263), (1266, 1265, 1228, 1222), (1265, 1268, 1264, 1228), (1268, 1267, 1263, 1264), (1270, 1269, 1277, 1278), (1269, 1272, 1280, 1277), (1272, 1271, 1279, 1280), (1278, 1277, 1273, 1274), (1279, 1278, 1274, 1275), (1277, 1280, 1276, 1273), (1280, 1279, 1275, 1276), (1267, 1268, 1276, 1275), (1268, 1265, 1273, 1276), (1266, 1267, 1275, 1274), (1265, 1266, 1274, 1273), (1230, 1233, 1227, 1153), (1400, 1399, 1227, 1228), (1291, 1290, 1296, 1297), (1289, 1291, 1297, 1282), (1281, 1282, 1292, 1293), (1297, 1296, 1294, 1295), (1286, 1287, 1294, 1293), (1285, 1286, 1293, 1292), (1283, 1284, 1282, 1281), (1296, 1281, 1293, 1294), (1282, 1297, 1295, 1292), (1415, 1414, 1264, 1411), (1267, 1266, 1222, 1263), (1287, 1286, 1263, 55), (1335, 1334, 1340, 1341), (1333, 1335, 1341, 1326), (1325, 1326, 1336, 1337), (1341, 1340, 1338, 1339), (1329, 1330, 1337, 1336), (1327, 1328, 1326, 1325), (1312, 1311, 83, 78), (1340, 1325, 1337, 1338), (1326, 1341, 1339, 1336), (1345, 1344, 1152, 1188), (1343, 1346, 1342, 1307), (1344, 1343, 1307, 1152), (1348, 1347, 1355, 1356), (1347, 1350, 1358, 1355), (1350, 1349, 1357, 1358), (1356, 1355, 1351, 1352), (1357, 1356, 1352, 1353), (1355, 1358, 1354, 1351), (1358, 1357, 1353, 1354), (1345, 1346, 1354, 1353), (1346, 1343, 1351, 1354), (1344, 1345, 1353, 1352), (1343, 1344, 1352, 1351), (1363, 1366, 1308, 1342), (1365, 1364, 1188, 1153), (1369, 1368, 1374, 1375), (1367, 1369, 1375, 1360), (1359, 1360, 1370, 1371), (1375, 1374, 1372, 1373), (1364, 1365, 1372, 1371), (1363, 1364, 1371, 1370), (1361, 1362, 1360, 1359), (1374, 1359, 1371, 1372), (1360, 1375, 1373, 1370), (1155, 1154, 84, 1117), (1332, 1331, 1152, 1307), (1346, 1345, 1188, 1342), (1380, 1379, 1153, 1227), (1408, 1401, 1398, 1405), (1401, 1408, 1407, 1400), (1379, 1378, 1308, 1153), (1383, 1382, 1390, 1391), (1382, 1385, 1393, 1390), (1385, 1384, 1392, 1393), (1391, 1390, 1386, 1387), (1392, 1391, 1387, 1388), (1390, 1393, 1389, 1386), (1393, 1392, 1388, 1389), (1380, 1381, 1389, 1388), (1381, 1378, 1386, 1389), (1379, 1380, 1388, 1387), (1378, 1379, 1387, 1386), (1442, 1435, 1432, 1439), (1381, 1380, 1227, 1376), (1364, 1363, 1342, 1188), (1435, 1442, 1441, 1434), (1404, 1403, 1409, 1410), (1402, 1404, 1410, 1395), (1394, 1395, 1405, 1406), (1410, 1409, 1407, 1408), (1399, 1400, 1407, 1406), (1398, 1399, 1406, 1405), (1396, 1397, 1395, 1394), (1398, 1401, 1377, 1376), (1409, 1394, 1406, 1407), (1395, 1410, 1408, 1405), (1413, 1412, 1377, 1228), (1399, 1398, 1376, 1227), (1412, 1415, 1411, 1377), (1401, 1400, 1228, 1377), (1417, 1416, 1424, 1425), (1416, 1419, 1427, 1424), (1419, 1418, 1426, 1427), (1425, 1424, 1420, 1421), (1426, 1425, 1421, 1422), (1424, 1427, 1423, 1420), (1427, 1426, 1422, 1423), (1414, 1415, 1423, 1422), (1415, 1412, 1420, 1423), (1413, 1414, 1422, 1421), (1412, 1413, 1421, 1420), (1378, 1381, 1376, 1308), (1435, 1434, 81, 77), (1438, 1437, 1443, 1444), (1436, 1438, 1444, 1429), (1428, 1429, 1439, 1440), (1444, 1443, 1441, 1442), (1433, 1434, 1441, 1440), (1432, 1433, 1440, 1439), (1430, 1431, 1429, 1428), (1443, 1428, 1440, 1441), (1429, 1444, 1442, 1439), (1432, 1435, 77, 1411), (1366, 1365, 1153, 1308), (1414, 1413, 1228, 1264), (1496, 1495, 78, 1307), (1538, 1531, 1528, 1535), (1474, 1475, 1483, 1482), (1475, 1476, 1484, 1483), (1477, 1474, 1482, 1485), (1476, 1477, 1485, 1484), (1489, 1488, 1484, 1485), (1486, 1489, 1485, 1482), (1488, 1487, 1483, 1484), (1487, 1486, 1482, 1483), (1481, 1480, 1488, 1489), (1478, 1481, 1489, 1486), (1479, 1478, 1486, 1487), (1329, 1332, 1307, 78), (1288, 1287, 55, 81), (1471, 1470, 1469, 1468), (1465, 1464, 1466, 1467), (1463, 1460, 1449, 1450), (1453, 1454, 1452, 1451), (1311, 1310, 84, 83), (1461, 1445, 1448, 1459), (1445, 1461, 1462, 1446), (1531, 1538, 1537, 1530), (1500, 1499, 1505, 1506), (1498, 1500, 1506, 1491), (1490, 1491, 1501, 1502), (1506, 1505, 1503, 1504), (1494, 1495, 1502, 1501), (1492, 1493, 1491, 1490), (1505, 1490, 1502, 1503), (1491, 1506, 1504, 1501), (1285, 1288, 81, 1264), (1508, 1511, 1507, 1472), (1513, 1512, 1520, 1521), (1512, 1515, 1523, 1520), (1515, 1514, 1522, 1523), (1521, 1520, 1516, 1517), (1522, 1521, 1517, 1518), (1520, 1523, 1519, 1516), (1523, 1522, 1518, 1519), (1510, 1511, 1519, 1518), (1511, 1508, 1516, 1519), (1509, 1510, 1518, 1517), (1508, 1509, 1517, 1516), (1528, 1531, 1473, 1507), (1530, 1529, 1342, 1308), (1534, 1533, 1539, 1540), (1532, 1534, 1540, 1525), (1524, 1525, 1535, 1536), (1540, 1539, 1537, 1538), (1529, 1530, 1537, 1536), (1528, 1529, 1536, 1535), (1526, 1527, 1525, 1524), (1539, 1524, 1536, 1537), (1525, 1540, 1538, 1535), (1476, 1475, 22, 78), (1511, 1510, 1342, 1507), (1545, 1544, 1308, 1376), (1573, 1566, 1563, 1570), (1566, 1573, 1572, 1565), (1544, 1543, 1473, 1308), (1548, 1547, 1555, 1556), (1547, 1550, 1558, 1555), (1550, 1549, 1557, 1558), (1556, 1555, 1551, 1552), (1557, 1556, 1552, 1553), (1555, 1558, 1554, 1551), (1558, 1557, 1553, 1554), (1545, 1546, 1554, 1553), (1546, 1543, 1551, 1554), (1544, 1545, 1553, 1552), (1543, 1544, 1552, 1551), (1607, 1600, 1597, 1604), (1546, 1545, 1376, 1541), (1529, 1528, 1507, 1342), (1600, 1607, 1606, 1599), (1569, 1568, 1574, 1575), (1567, 1569, 1575, 1560), (1559, 1560, 1570, 1571), (1575, 1574, 1572, 1573), (1564, 1565, 1572, 1571), (1563, 1564, 1571, 1570), (1561, 1562, 1560, 1559), (1563, 1566, 1542, 1541), (1574, 1559, 1571, 1572), (1560, 1575, 1573, 1570), (1564, 1563, 1541, 1376), (1577, 1580, 1576, 1542), (1582, 1581, 1589, 1590), (1581, 1584, 1592, 1589), (1584, 1583, 1591, 1592), (1590, 1589, 1585, 1586), (1591, 1590, 1586, 1587), (1589, 1592, 1588, 1585), (1592, 1591, 1587, 1588), (1579, 1580, 1588, 1587), (1580, 1577, 1585, 1588), (1578, 1579, 1587, 1586), (1577, 1578, 1586, 1585), (1543, 1546, 1541, 1473), (1603, 1602, 1608, 1609), (1601, 1603, 1609, 1594), (1593, 1594, 1604, 1605), (1609, 1608, 1606, 1607), (1598, 1599, 1606, 1605), (1597, 1598, 1605, 1604), (1595, 1596, 1594, 1593), (1608, 1593, 1605, 1606), (1594, 1609, 1607, 1604), (1736, 1735, 1542, 1576), (1698, 1691, 1688, 1695), (1635, 1636, 1644, 1643), (1636, 1637, 1645, 1644), (1638, 1635, 1643, 1646), (1637, 1638, 1646, 1645), (1650, 1649, 1645, 1646), (1647, 1650, 1646, 1643), (1649, 1648, 1644, 1645), (1648, 1647, 1643, 1644), (1642, 1641, 1649, 1650), (1639, 1642, 1650, 1647), (1640, 1639, 1647, 1648), (1657, 1656, 1457, 1472), (1494, 1497, 1472, 1457), (1634, 1633, 1632, 1631), (1628, 1627, 1629, 1630), (1626, 1623, 1614, 1615), (1618, 1619, 1617, 1616), (1734, 1737, 62, 61), (1474, 1477, 1457, 1458), (1624, 1610, 1613, 1622), (1610, 1624, 1625, 1611), (1691, 1698, 1697, 1690), (1737, 1736, 1576, 62), (1661, 1660, 1666, 1667), (1659, 1661, 1667, 1652), (1651, 1652, 1662, 1663), (1667, 1666, 1664, 1665), (1655, 1656, 1663, 1662), (1653, 1654, 1652, 1651), (1666, 1651, 1663, 1664), (1652, 1667, 1665, 1662), (1670, 1669, 1472, 1507), (1755, 1754, 62, 1576), (1668, 1671, 58, 57), (1638, 1637, 1457, 56), (1673, 1672, 1680, 1681), (1672, 1675, 1683, 1680), (1675, 1674, 1682, 1683), (1681, 1680, 1676, 1677), (1682, 1681, 1677, 1678), (1680, 1683, 1679, 1676), (1683, 1682, 1678, 1679), (1670, 1671, 1679, 1678), (1671, 1668, 1676, 1679), (1669, 1670, 1678, 1677), (1668, 1669, 1677, 1676), (1688, 1691, 59, 58), (1690, 1689, 1507, 1473), (1694, 1693, 1699, 1700), (1692, 1694, 1700, 1685), (1684, 1685, 1695, 1696), (1700, 1699, 1697, 1698), (1689, 1690, 1697, 1696), (1688, 1689, 1696, 1695), (1686, 1687, 1685, 1684), (1699, 1684, 1696, 1697), (1685, 1700, 1698, 1695), (1757, 1756, 71, 63), (1655, 1658, 57, 56), (1658, 1657, 1472, 57), (1703, 1702, 1473, 1541), (1731, 1724, 1721, 1728), (1724, 1731, 1730, 1723), (1689, 1688, 58, 1507), (1637, 1636, 1458, 1457), (1706, 1705, 1713, 1714), (1705, 1708, 1716, 1713), (1708, 1707, 1715, 1716), (1714, 1713, 1709, 1710), (1715, 1714, 1710, 1711), (1713, 1716, 1712, 1709), (1716, 1715, 1711, 1712), (1703, 1704, 1712, 1711), (1704, 1701, 1709, 1712), (1702, 1703, 1711, 1710), (1701, 1702, 1710, 1709), (1764, 1757, 1754, 1761), (1723, 1722, 1541, 1542), (1691, 1690, 1473, 59), (1757, 1764, 1763, 1756), (1727, 1726, 1732, 1733), (1725, 1727, 1733, 1718), (1717, 1718, 1728, 1729), (1733, 1732, 1730, 1731), (1722, 1723, 1730, 1729), (1721, 1722, 1729, 1728), (1719, 1720, 1718, 1717), (1722, 1721, 60, 1541), (1732, 1717, 1729, 1730), (1718, 1733, 1731, 1728), (1721, 1724, 61, 60), (1669, 1668, 57, 1472), (1724, 1723, 1542, 61), (1671, 1670, 1507, 58), (1739, 1738, 1746, 1747), (1738, 1741, 1749, 1746), (1741, 1740, 1748, 1749), (1747, 1746, 1742, 1743), (1748, 1747, 1743, 1744), (1746, 1749, 1745, 1742), (1749, 1748, 1744, 1745), (1736, 1737, 1745, 1744), (1737, 1734, 1742, 1745), (1735, 1736, 1744, 1743), (1734, 1735, 1743, 1742), (1701, 1704, 60, 59), (1735, 1734, 61, 1542), (1760, 1759, 1765, 1766), (1758, 1760, 1766, 1751), (1750, 1751, 1761, 1762), (1766, 1765, 1763, 1764), (1755, 1756, 1763, 1762), (1754, 1755, 1762, 1761), (1752, 1753, 1751, 1750), (1765, 1750, 1762, 1763), (1751, 1766, 1764, 1761), (1704, 1703, 1541, 60), (1756, 1755, 1576, 71), (1580, 1579, 1411, 1576), (1598, 1597, 1576, 1411), (1714, 1715, 1707, 1706), (1732, 1726, 1719, 1717), (1747, 1748, 1740, 1739), (1765, 1759, 1752, 1750), (1296, 1290, 1283, 1281), (1278, 1279, 1271, 1270), (1261, 1255, 1248, 1246), (1243, 1244, 1236, 1235), (1409, 1403, 1396, 1394), (1391, 1392, 1384, 1383), (1425, 1426, 1418, 1417), (1443, 1437, 1430, 1428), (1608, 1602, 1595, 1593), (1590, 1591, 1583, 1582), (1574, 1568, 1561, 1559), (1556, 1557, 1549, 1548), (1433, 1432, 1411, 1264), (1754, 1757, 63, 62), (1579, 1578, 1377, 1411), (1531, 1530, 1308, 1473), (1566, 1565, 1377, 1542), (1578, 1577, 1542, 1377), (75, 76, 22, 84), (1497, 1496, 1307, 1472), (1509, 1508, 1472, 1307), (1510, 1509, 1307, 1342), (1309, 1312, 78, 22), (1620, 1621, 20, 21), (1447, 1448, 1457, 78), (1597, 1600, 71, 1576), (1600, 1599, 77, 71), (1702, 1701, 59, 1473), (1635, 1638, 56, 20), (1477, 1476, 78, 1457), (1612, 1613, 56, 1457), (1767, 1768, 2, 19), (1768, 1770, 55, 2), (1770, 1769, 81, 55), (1769, 1767, 19, 81), (1771, 1772, 19, 18), (1774, 1773, 77, 81), (1772, 1774, 81, 19), (1773, 1771, 18, 77), (1775, 1776, 18, 17), (1777, 1775, 17, 71), (1776, 1778, 77, 18), (1778, 1777, 71, 77), (1779, 1780, 17, 16), (1781, 1779, 16, 63), (1780, 1782, 71, 17), (1782, 1781, 63, 71), (1783, 1784, 1792, 1791), (1785, 1783, 1791, 1793), (1784, 1786, 1794, 1792), (1786, 1785, 1793, 1794), (1793, 1791, 1799, 1801), (1792, 1794, 1802, 1800), (1794, 1793, 1801, 1802), (1781, 1782, 1790, 1789), (1782, 1780, 1788, 1790), (1779, 1781, 1789, 1787), (1780, 1779, 1787, 1788), (1799, 1800, 1796, 1795), (1801, 1799, 1795, 1797), (1800, 1802, 1798, 1796), (1802, 1801, 1797, 1798), (1789, 1790, 1798, 1797), (1790, 1788, 1796, 1798), (1787, 1789, 1797, 1795), (1788, 1787, 1795, 1796), (1803, 1804, 1812, 1811), (1805, 1803, 1811, 1813), (1804, 1806, 1814, 1812), (1806, 1805, 1813, 1814), (1811, 1812, 1808, 1807), (1813, 1811, 1807, 1809), (1812, 1814, 1810, 1808), (1814, 1813, 1809, 1810), (1777, 1778, 1810, 1809), (1778, 1776, 1808, 1810), (1775, 1777, 1809, 1807), (1776, 1775, 1807, 1808), (1815, 1816, 1824, 1823), (1818, 1817, 1825, 1826), (1816, 1818, 1826, 1824), (1817, 1815, 1823, 1825), (1823, 1824, 1820, 1819), (1826, 1825, 1821, 1822), (1824, 1826, 1822, 1820), (1825, 1823, 1819, 1821), (1771, 1773, 1821, 1819), (1774, 1772, 1820, 1822), (1773, 1774, 1822, 1821), (1772, 1771, 1819, 1820), (1827, 1828, 1836, 1835), (1828, 1829, 1837, 1836), (1829, 1830, 1838, 1837), (1830, 1827, 1835, 1838), (1835, 1836, 1832, 1831), (1836, 1837, 1834, 1832), (1837, 1838, 1833, 1834), (1838, 1835, 1831, 1833), (1767, 1769, 1833, 1831), (1769, 1770, 1834, 1833), (1770, 1768, 1832, 1834), (1768, 1767, 1831, 1832), (1840, 1839, 15, 14), (1842, 1841, 18, 19), (1841, 1840, 14, 18), (1839, 1842, 19, 15), (1843, 1844, 1852, 1851), (1846, 1845, 1853, 1854), (1845, 1843, 1851, 1853), (1844, 1846, 1854, 1852), (1851, 1852, 1847, 1848), (1854, 1853, 1849, 1850), (1853, 1851, 1848, 1849), (1852, 1854, 1850, 1847), (1842, 1839, 1847, 1850), (1840, 1841, 1849, 1848), (1841, 1842, 1850, 1849), (1839, 1840, 1848, 1847), (1855, 1856, 1, 15), (1858, 1857, 19, 2), (1856, 1858, 2, 1), (1857, 1855, 15, 19), (1859, 1860, 1868, 1867), (1862, 1861, 1869, 1870), (1860, 1862, 1870, 1868), (1861, 1859, 1867, 1869), (1867, 1868, 1864, 1863), (1870, 1869, 1865, 1866), (1868, 1870, 1866, 1864), (1869, 1867, 1863, 1865), (1855, 1857, 1865, 1863), (1858, 1856, 1864, 1866), (1857, 1858, 1866, 1865), (1856, 1855, 1863, 1864)])
me_cube_001.use_remesh_preserve_volume = False
me_cube_001.use_remesh_preserve_attributes = False
me_cube_001.use_mirror_vertex_groups = False
me_cube_001.update()
me_cube = bpy.data.meshes.new('Cube')
me_cube.from_pydata([(1.954, -2.394, -1.0), (-1.954, -2.394, -1.0), (1.954, -2.394, 1.0), (-2.154, -2.394, 1.0), (1.954, 0.6427, 1.0), (1.954, 0.6156, -1.0), (-1.954, 0.6427, 1.0), (-1.954, 0.6156, -1.0), (1.954, 1.887, -1.0), (-1.954, 1.887, -1.0), (-1.954, 0.6156, -1.0), (1.954, 0.6156, -1.0), (3.241, -2.394, -1.0), (3.241, -2.394, 1.0), (3.241, 0.6427, 1.0), (3.241, 0.6156, -1.0), (1.954, -1.6, -1.0), (1.954, -1.593, 1.0), (-1.954, -1.6, -1.0), (-2.154, -1.593, 1.0), (3.241, -1.6, -1.0), (3.241, -1.593, 1.0), (-1.954, 1.887, -0.8421), (-1.954, 1.752, -0.8421), (-1.954, 1.752, -0.6316), (-1.954, 1.618, -0.6316), (-1.954, 1.618, -0.4211), (-1.954, 1.483, -0.4211), (-1.954, 1.483, -0.2105), (-1.954, 1.349, -0.2105), (-1.954, 1.349, 4.843e-08), (-1.954, 1.214, 4.47e-08), (-1.954, 1.214, 0.2105), (-1.954, 1.08, 0.2105), (-1.954, 1.08, 0.4211), (-1.954, 0.9454, 0.4211), (-1.954, 0.9454, 0.6316), (-1.954, 0.8109, 0.6316), (-1.954, 0.8109, 0.8421), (-1.954, 0.6408, 0.8421), (1.954, 1.887, -0.8421), (1.954, 1.752, -0.8421), (1.954, 1.752, -0.6316), (1.954, 1.618, -0.6316), (1.954, 1.618, -0.4211), (1.954, 1.483, -0.4211), (1.954, 1.483, -0.2105), (1.954, 1.349, -0.2105), (1.954, 1.349, 4.843e-08), (1.954, 1.214, 4.47e-08), (1.954, 1.214, 0.2105), (1.954, 1.08, 0.2105), (1.954, 1.08, 0.4211), (1.954, 0.9454, 0.4211), (1.954, 0.9454, 0.6316), (1.954, 0.8109, 0.6316), (1.954, 0.8109, 0.8421), (1.954, 0.6479, 0.8421), (-6.48, -2.394, -1.0), (-5.999, -1.599, -0.8421), (-6.48, -1.6, -1.0), (-6.48, -1.6, -0.8421), (-5.999, -1.599, -0.6316), (-5.519, -1.599, -0.6316), (-5.519, -1.598, -0.4211), (-5.038, -1.598, -0.4211), (-5.038, -1.598, -0.2105), (-4.557, -1.597, -0.2105), (-4.557, -1.597, 4.843e-08), (-4.077, -1.596, 4.47e-08), (-4.077, -1.596, 0.2105), (-3.596, -1.596, 0.2105), (-3.596, -1.595, 0.4211), (-3.116, -1.595, 0.4211), (-3.116, -1.595, 0.6316), (-2.635, -1.594, 0.6316), (-2.635, -1.594, 0.8421), (-2.154, -1.593, 0.8421), (-6.48, -2.394, -0.8421), (-5.999, -2.394, -0.8421), (-5.999, -2.394, -0.6316), (-5.519, -2.394, -0.6316), (-5.519, -2.394, -0.4211), (-5.038, -2.394, -0.4211), (-5.038, -2.394, -0.2105), (-4.557, -2.394, -0.2105), (-4.557, -2.394, 4.843e-08), (-4.077, -2.394, 4.47e-08), (-4.077, -2.394, 0.2105), (-3.596, -2.394, 0.2105), (-3.596, -2.394, 0.4211), (-3.116, -2.394, 0.4211), (-3.116, -2.394, 0.6316), (-2.635, -2.394, 0.6316), (-2.635, -2.394, 0.8421), (-2.154, -2.394, 0.8421)], [], [(16, 0, 1, 18), (17, 19, 3, 2), (5, 4, 14, 15), (0, 2, 3, 1), (18, 19, 6, 7), (22, 40, 8, 9), (11, 10, 9, 8), (5, 7, 10, 11), (6, 4, 57, 39), (20, 21, 13, 12), (17, 2, 13, 21), (2, 0, 12, 13), (16, 5, 15, 20), (0, 16, 20, 12), (4, 17, 21, 14), (15, 14, 21, 20), (4, 6, 19, 17), (5, 16, 18, 7), (94, 76, 75, 93), (4, 11, 8, 40, 41, 42, 43, 44, 45, 46, 47, 48, 49, 50, 51, 52, 53, 54, 55, 56, 57), (39, 57, 56, 38), (38, 56, 55, 37), (37, 55, 54, 36), (36, 54, 53, 35), (35, 53, 52, 34), (34, 52, 51, 33), (33, 51, 50, 32), (32, 50, 49, 31), (31, 49, 48, 30), (30, 48, 47, 29), (29, 47, 46, 28), (28, 46, 45, 27), (27, 45, 44, 26), (26, 44, 43, 25), (25, 43, 42, 24), (24, 42, 41, 23), (23, 41, 40, 22), (10, 6, 39, 38, 37, 36, 35, 34, 33, 32, 31, 30, 29, 28, 27, 26, 25, 24, 23, 22, 9), (93, 75, 74, 92), (78, 61, 60, 58), (18, 1, 58, 60), (19, 18, 60, 61, 59, 62, 63, 64, 65, 66, 67, 68, 69, 70, 71, 72, 73, 74, 75, 76, 77), (95, 77, 76, 94), (3, 19, 77, 95), (1, 3, 95, 94, 93, 92, 91, 90, 89, 88, 87, 86, 85, 84, 83, 82, 81, 80, 79, 78, 58), (92, 74, 73, 91), (91, 73, 72, 90), (90, 72, 71, 89), (89, 71, 70, 88), (88, 70, 69, 87), (87, 69, 68, 86), (86, 68, 67, 85), (85, 67, 66, 84), (84, 66, 65, 83), (83, 65, 64, 82), (82, 64, 63, 81), (81, 63, 62, 80), (80, 62, 59, 79), (79, 59, 61, 78)])
me_cube.materials.append(mat_material)
me_cube.use_remesh_preserve_volume = False
me_cube.use_remesh_preserve_attributes = False
me_cube.use_mirror_vertex_groups = False
me_cube.update()

# ---- objects
ob_cube_001 = bpy.data.objects.new('Cube.001', me_cube_001)
ob_cube = bpy.data.objects.new('Cube', me_cube)
ob_lamp = bpy.data.objects.new('Lamp', light_lamp)

# ---- transforms, parenting, visibility, modifiers, constraints
ob_cube_001.location = (34.28, 5.68, 29.25)
ob_cube_001.scale = (23.73, 59.19, -28.92)
ob_cube_001.lineart.crease_threshold = 0.0
ob_cube.location = (4.481, 14.95, 3.332)
ob_cube.scale = (3.086, 10.67, 3.16)
ob_cube.lock_rotations_4d = False
ob_cube.empty_display_type = 'ARROWS'
ob_cube.lineart.crease_threshold = 0.0
ob_lamp.location = (-9.167, -46.48, 46.14)
ob_lamp.rotation_euler = (0.6503, 0.05522, 1.866)
ob_lamp.lock_rotations_4d = False
ob_lamp.empty_display_type = 'ARROWS'
ob_lamp.color = (0.0, 0.0, 0.0, 0.0)
ob_lamp.lineart.crease_threshold = 0.0

# ---- collection membership
col_collection_1.objects.link(ob_cube_001)
col_collection_1.objects.link(ob_cube)
col_collection_1.objects.link(ob_lamp)

# ---- scene / render settings (as saved in the file)
scene.frame_start = 1; scene.frame_end = 250; scene.frame_set(0)
scene.render.engine = 'BLENDER_EEVEE_NEXT'
scene.render.resolution_percentage = 50
scene.render.dither_intensity = 0.0
scene.cycles.use_denoising = False
scene.cycles.samples = 10
scene.cycles.sampling_pattern = 'TABULATED_SOBOL'
scene.cycles.light_sampling_threshold = 0.0
scene.cycles.use_adaptive_sampling = False
scene.cycles.use_light_tree = False
scene.cycles.blur_glossy = 0.0
scene.cycles.pixel_filter_type = 'GAUSSIAN'
scene.cycles.sample_clamp_indirect = 0.0
scene.view_settings.view_transform = 'Standard'
bpy.context.view_layer.update()

# ---- added for rendering (the .blend has no active camera): camera
cam_auto = bpy.data.cameras.new('AutoCamera')
cam_auto.lens = 50.0
cam_auto.sensor_width = 36.0
cam_auto.clip_end = 2177.36
ob_auto_camera = bpy.data.objects.new('AutoCamera', cam_auto)
scene.collection.objects.link(ob_auto_camera)
ob_auto_camera.location = (143.437, -143.106, 127.433)
ob_auto_camera.rotation_euler = (1.09748, -7.21219e-08, 0.694738)
scene.camera = ob_auto_camera
bpy.context.view_layer.update()
